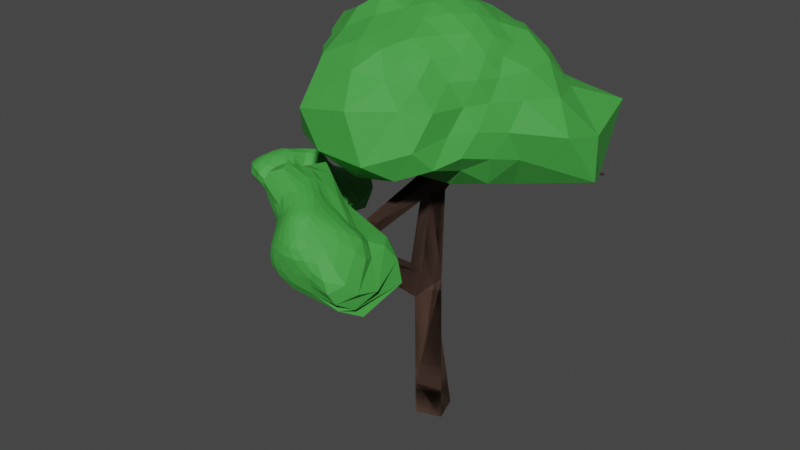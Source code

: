 # Source: tree_01.blend  (saved by Blender 2.80.75; exported with 4.5.12 LTS)
import bpy
from mathutils import Matrix  # noqa: F401  (used for matrix-valued properties, if any)

bpy.ops.wm.read_factory_settings(use_empty=True)
scene = bpy.context.scene
scene.name = 'Scene'

# ---- collections
col_collection = bpy.data.collections.new('Collection'); scene.collection.children.link(col_collection)

# ---- materials (node trees are filled in below, after node groups)
mat_leafs_material = bpy.data.materials.new('leafs_material')
mat_leafs_material.use_transparent_shadow = False
mat_leafs_material.diffuse_color = (0.05286, 0.3515, 0.05127, 1.0)
mat_leafs_material.roughness = 0.691
mat_wood_01_001 = bpy.data.materials.new('wood_01.001')
mat_wood_01_001.use_transparent_shadow = False
mat_wood_01_001.diffuse_color = (0.08228, 0.04519, 0.03071, 1.0)
mat_wood_01_001.roughness = 0.8677

# ---- material node trees
mat_leafs_material.use_nodes = True; mat_leafs_material.node_tree.nodes.clear()
_N = mat_leafs_material.node_tree.nodes; _L = mat_leafs_material.node_tree.links
n0 = _N.new('ShaderNodeOutputMaterial'); n0.name = 'Material Output'; n0.location = (300, 300)
n1 = _N.new('ShaderNodeBsdfPrincipled'); n1.name = 'Principled BSDF'; n1.location = (10, 300)
n1.distribution = 'GGX'
n1.subsurface_method = 'BURLEY'
n1.inputs[0].default_value = (0.05286, 0.3515, 0.05127, 1.0)
n1.inputs[2].default_value = 0.7083
n1.inputs[3].default_value = 1.45
n1.inputs[27].default_value = (0.0, 0.0, 0.0, 1.0)
n1.inputs[28].default_value = 1.0
_L.new(n1.outputs[0], n0.inputs[0])
n0.is_active_output = True
mat_wood_01_001.use_nodes = True; mat_wood_01_001.node_tree.nodes.clear()
_N = mat_wood_01_001.node_tree.nodes; _L = mat_wood_01_001.node_tree.links
n0 = _N.new('ShaderNodeOutputMaterial'); n0.name = 'Material Output'; n0.location = (300, 300)
n1 = _N.new('ShaderNodeBsdfPrincipled'); n1.name = 'Principled BSDF'; n1.location = (10, 300)
n1.distribution = 'GGX'
n1.subsurface_method = 'BURLEY'
n1.inputs[0].default_value = (0.08228, 0.04519, 0.03071, 1.0)
n1.inputs[2].default_value = 0.9434
n1.inputs[3].default_value = 1.45
n1.inputs[27].default_value = (0.0, 0.0, 0.0, 1.0)
n1.inputs[28].default_value = 1.0
_L.new(n1.outputs[0], n0.inputs[0])
n0.is_active_output = True

# ---- world
world_world = bpy.data.worlds.new('World'); scene.world = world_world
world_world.use_nodes = True; world_world.node_tree.nodes.clear()
_N = world_world.node_tree.nodes; _L = world_world.node_tree.links
n0 = _N.new('ShaderNodeOutputWorld'); n0.name = 'World Output'; n0.location = (300, 300)
n1 = _N.new('ShaderNodeBackground'); n1.name = 'Background'; n1.location = (10, 300)
n1.inputs[0].default_value = (0.05088, 0.05088, 0.05088, 1.0)
_L.new(n1.outputs[0], n0.inputs[0])
n0.is_active_output = True
world_world.color = (0.05088, 0.05088, 0.05088)
world_world.use_sun_shadow = False
world_world.sun_shadow_jitter_overblur = 0.0

# ---- meshes
me_icosphere_003 = bpy.data.meshes.new('Icosphere.003')
me_icosphere_003.from_pydata([(0.9447, -3.77, 4.404), (0.6496, -4.053, 5.162), (-0.08139, -4.152, 5.216), (-0.5431, -3.518, 5.207), (-0.8953, -2.254, 5.841), (0.9131, -3.001, 5.306), (0.1957, -3.943, 5.76), (-0.2307, -3.799, 5.773), (-0.9964, -3.163, 6.126), (0.007892, -3.049, 5.962), (0.4876, -3.572, 5.763), (0.04878, -3.578, 6.026), (-0.08152, -4.149, 5.053), (-0.01727, -4.109, 4.864), (0.1749, -4.016, 4.664), (0.5985, -3.971, 4.693), (0.591, -4.019, 4.869), (0.6395, -4.052, 5.02), (0.456, -4.113, 5.166), (0.2476, -4.164, 5.176), (0.05883, -4.175, 5.197), (1.101, -3.248, 5.182), (1.169, -3.828, 4.994), (0.9032, -4.038, 5.062), (1.167, -3.599, 4.439), (1.338, -3.233, 4.691), (1.029, -3.023, 5.109), (-0.4303, -3.563, 4.93), (0.8294, -2.283, 4.617), (1.134, -3.369, 4.184), (-0.2116, -4.103, 5.151), (-0.333, -3.996, 5.119), (-0.4574, -3.794, 5.123), (-0.1513, -2.343, 5.337), (0.8637, -2.305, 4.985), (1.232, -2.492, 4.481), (-0.5999, -3.329, 5.282), (-0.8351, -3.149, 5.423), (-0.9165, -2.677, 5.639), (-0.05797, -2.462, 5.578), (0.6959, -2.713, 5.321), (0.8225, -2.887, 5.297), (0.5753, -3.625, 5.67), (0.6983, -3.791, 5.482), (0.721, -3.974, 5.29), (0.897, -3.106, 5.426), (0.7705, -3.298, 5.564), (0.6249, -3.46, 5.679), (0.1643, -4.022, 5.663), (0.1154, -4.122, 5.511), (0.01204, -4.156, 5.359), (0.5352, -4.084, 5.32), (0.428, -4.092, 5.488), (0.2964, -4.014, 5.649), (-0.3331, -3.76, 5.702), (-0.4398, -3.699, 5.593), (-0.5134, -3.622, 5.426), (-0.1473, -4.101, 5.341), (-0.1905, -3.996, 5.511), (-0.2054, -3.881, 5.669), (-1.015, -3.052, 6.067), (-0.9633, -2.901, 5.979), (-0.9577, -2.586, 5.905), (-0.7663, -3.43, 5.581), (-1.08, -3.295, 5.86), (-1.048, -3.213, 6.018), (0.2078, -3.05, 5.809), (0.5589, -3.04, 5.587), (0.7806, -2.99, 5.436), (-0.6929, -2.233, 6.064), (-0.3594, -2.459, 6.029), (-0.1849, -2.83, 6.035), (0.421, -3.687, 5.786), (0.3538, -3.797, 5.794), (0.2758, -3.887, 5.783), (0.09328, -3.938, 5.786), (-0.02262, -3.915, 5.796), (-0.1299, -3.866, 5.786), (-0.3908, -3.672, 5.858), (-0.9093, -3.521, 6.087), (-0.996, -3.315, 6.125), (-0.9262, -3.044, 6.203), (-0.6683, -2.933, 6.237), (-0.2795, -2.917, 6.136), (0.2241, -3.207, 5.875), (0.4254, -3.344, 5.801), (0.4759, -3.467, 5.785), (0.106, -3.688, 5.977), (0.1442, -3.793, 5.924), (0.172, -3.879, 5.848), (0.3859, -3.592, 5.848), (0.2859, -3.597, 5.925), (0.1703, -3.592, 5.983), (-0.03307, -3.638, 6.011), (-0.1188, -3.705, 5.954), (-0.1879, -3.762, 5.867), (-0.1216, -3.474, 6.099), (-0.6656, -3.289, 6.313), (-0.9238, -3.213, 6.235), (0.04709, -3.46, 6.055), (0.03145, -3.305, 6.062), (0.01755, -3.157, 6.023), (0.2041, -3.479, 5.968), (0.3408, -3.486, 5.877), (0.2181, -3.345, 5.93), (-0.2029, -3.289, 6.158), (-0.2735, -3.082, 6.175), (-0.7628, -3.087, 6.329), (-0.2821, -3.522, 6.086), (-0.8784, -3.419, 6.229), (-0.4039, -3.594, 6.002), (0.02341, -3.763, 5.945), (-0.06242, -3.827, 5.875), (0.05988, -3.867, 5.874), (0.222, -3.7, 5.941), (0.2558, -3.804, 5.874), (0.331, -3.7, 5.874), (0.6057, -3.322, 5.69), (0.7213, -3.138, 5.562), (0.5179, -3.179, 5.702), (-0.5408, -2.754, 6.171), (-0.7767, -2.612, 6.104), (-0.8349, -2.89, 6.133), (-1.036, -3.403, 5.977), (-0.7925, -3.517, 5.745), (-0.6089, -3.598, 5.825), (-0.1014, -3.948, 5.685), (-0.05494, -4.065, 5.522), (0.02868, -3.991, 5.687), (0.3882, -3.932, 5.665), (0.5489, -3.98, 5.485), (0.4729, -3.788, 5.676), (0.1422, -2.817, 5.815), (0.605, -2.9, 5.457), (0.04473, -2.618, 5.747), (-1.087, -3.102, 5.923), (-1.059, -2.947, 5.781), (-1.053, -3.21, 5.7), (-0.3046, -3.883, 5.507), (-0.4082, -3.863, 5.296), (-0.2803, -4.023, 5.299), (0.2869, -4.143, 5.493), (0.1845, -4.188, 5.338), (0.3701, -4.161, 5.324), (0.7709, -3.52, 5.537), (0.9373, -3.834, 5.255), (0.9834, -3.372, 5.359), (0.9985, -2.657, 5.164), (1.135, -2.491, 4.889), (0.8437, -2.426, 5.186), (-0.1785, -2.547, 5.032), (0.9217, -2.299, 4.764), (-0.2267, -2.896, 4.842), (-0.3562, -3.904, 4.954), (-0.1228, -3.992, 4.761), (-0.2192, -4.078, 4.976), (1.292, -3.662, 4.792), (0.9827, -4.04, 4.852), (1.048, -3.933, 4.64), (0.1076, -4.154, 5.006), (0.2673, -4.082, 4.811), (0.3786, -4.104, 5.001), (0.9816, -2.826, 4.4), (0.5055, -3.681, 4.472), (0.2578, -3.104, 4.513), (0.1106, -2.915, 4.508), (0.1156, -3.069, 4.495), (-0.3933, -3.733, 4.942), (0.1153, -3.565, 4.725), (-0.2395, -3.948, 4.857), (0.5219, -2.674, 4.546), (0.1228, -3.309, 4.662), (-0.9059, -2.466, 5.74), (-0.5072, -2.393, 5.608), (0.3728, -2.419, 5.181), (-0.8758, -2.913, 5.531), (-0.6094, -2.464, 5.391), (-0.5467, -2.79, 5.185), (0.3468, -2.433, 5.013), (0.3475, -2.597, 4.803), (-0.1811, -2.44, 5.169), (-0.6369, -2.486, 5.228), (0.3758, -2.431, 4.902), (-0.199, -2.728, 4.941), (-2.917, -1.2, 4.333), (-3.082, -0.4754, 4.659), (-2.089, 0.4412, 4.259), (-1.935, -0.9428, 4.237), (-2.564, -1.902, 4.78), (-3.48, -1.355, 4.807), (-2.712, -0.4588, 5.098), (-2.204, -0.6857, 5.179), (-2.373, -1.362, 5.259), (-2.972, -1.602, 5.348), (-3.114, -0.8244, 5.056), (-2.63, -0.9747, 5.374), (-2.228, 0.3785, 3.99), (-2.414, -0.169, 3.791), (-2.73, -0.8585, 4.1), (-2.951, -0.9868, 4.362), (-3.018, -0.6397, 4.36), (-3.038, -0.4791, 4.5), (-2.986, -0.2707, 4.531), (-2.92, 0.1517, 4.338), (-2.437, 0.4684, 4.221), (-3.416, -1.067, 4.683), (-3.291, -0.7317, 4.644), (-3.178, -0.551, 4.644), (-3.105, -1.251, 4.411), (-3.223, -1.255, 4.533), (-3.354, -1.312, 4.687), (-2.15, -1.017, 4.183), (-2.437, -1.116, 4.165), (-2.759, -1.258, 4.24), (-1.919, 0.3193, 4.137), (-1.818, 0.02986, 3.972), (-1.966, -0.6186, 4.091), (-2.627, -1.753, 4.638), (-2.792, -1.613, 4.501), (-2.945, -1.472, 4.395), (-1.986, -1.272, 4.329), (-1.871, -1.559, 4.431), (-2.176, -1.823, 4.52), (-2.836, -1.818, 4.84), (-3.077, -1.694, 4.86), (-3.284, -1.536, 4.849), (-3.162, -0.7198, 4.974), (-3.188, -0.6036, 4.875), (-3.173, -0.506, 4.769), (-3.434, -1.174, 4.825), (-3.335, -0.9665, 4.89), (-3.256, -0.8358, 4.984), (-2.652, -0.3525, 5.003), (-2.514, -0.2252, 4.802), (-2.195, 0.4558, 4.476), (-3.012, -0.3839, 4.709), (-2.902, -0.3642, 4.815), (-2.794, -0.4076, 4.96), (-2.12, -0.7051, 5.047), (-1.754, -0.4798, 4.576), (-1.794, -0.6504, 4.171), (-1.957, 0.3741, 4.456), (-2.151, -0.3539, 4.823), (-2.19, -0.5764, 5.039), (-2.259, -1.604, 5.193), (-2.083, -1.692, 4.895), (-2.29, -1.929, 4.835), (-1.777, -1.169, 4.48), (-1.818, -1.339, 4.883), (-1.934, -1.28, 4.989), (-3.08, -1.663, 5.275), (-3.223, -1.665, 5.161), (-3.368, -1.506, 4.971), (-2.767, -1.953, 5.003), (-2.946, -1.896, 5.215), (-2.974, -1.764, 5.306), (-3.032, -0.7353, 5.071), (-2.931, -0.633, 5.082), (-2.822, -0.5325, 5.092), (-2.55, -0.4694, 5.19), (-2.39, -0.539, 5.203), (-2.279, -0.6071, 5.2), (-2.184, -0.8211, 5.229), (-2.238, -1.005, 5.183), (-2.333, -1.174, 5.122), (-2.496, -1.468, 5.373), (-2.673, -1.577, 5.399), (-2.853, -1.618, 5.391), (-3.004, -1.433, 5.297), (-3.055, -1.178, 5.159), (-3.109, -0.965, 5.096), (-2.635, -0.8396, 5.328), (-2.652, -0.6949, 5.267), (-2.678, -0.5638, 5.189), (-3.004, -0.8707, 5.151), (-2.875, -0.9141, 5.261), (-2.739, -0.9512, 5.337), (-2.513, -0.8946, 5.372), (-2.358, -0.7806, 5.366), (-2.258, -0.7123, 5.289), (-2.572, -1.094, 5.406), (-2.502, -1.216, 5.406), (-2.44, -1.295, 5.35), (-2.696, -1.111, 5.394), (-2.765, -1.277, 5.438), (-2.862, -1.427, 5.412), (-2.824, -1.093, 5.335), (-2.965, -1.043, 5.226), (-2.9, -1.257, 5.342), (-2.634, -1.264, 5.451), (-2.703, -1.407, 5.438), (-2.555, -1.363, 5.423), (-2.414, -0.9903, 5.349), (-2.35, -1.087, 5.258), (-2.265, -0.8849, 5.314), (-2.503, -0.7369, 5.323), (-2.356, -0.6328, 5.309), (-2.513, -0.593, 5.271), (-2.773, -0.7968, 5.27), (-2.803, -0.6546, 5.189), (-2.918, -0.7527, 5.187), (-3.243, -1.06, 5.004), (-3.397, -1.29, 4.991), (-3.17, -1.424, 5.166), (-2.848, -1.801, 5.323), (-2.738, -1.961, 5.167), (-2.658, -1.789, 5.301), (-1.932, -1.017, 4.935), (-1.632, -0.7187, 4.345), (-2.124, -0.9057, 5.046), (-2.304, -0.509, 5.045), (-2.3, -0.2834, 4.823), (-2.457, -0.4344, 5.035), (-2.926, -0.5114, 4.964), (-3.043, -0.5015, 4.852), (-3.049, -0.6184, 4.971), (-3.073, -1.816, 5.208), (-3.184, -1.72, 5.031), (-3.014, -1.895, 5.06), (-1.894, -1.555, 4.867), (-1.913, -1.655, 4.654), (-1.796, -1.503, 4.69), (-2.008, -0.4295, 4.778), (-1.731, -0.23, 4.228), (-1.764, 0.201, 4.376), (-2.749, -0.2252, 4.787), (-2.704, 0.2075, 4.483), (-2.88, -0.1527, 4.613), (-3.313, -0.7137, 4.881), (-3.279, -0.6199, 4.764), (-3.353, -0.8533, 4.77), (-3.178, -1.504, 4.693), (-3.095, -1.476, 4.526), (-2.939, -1.654, 4.684), (-2.448, -1.672, 4.446), (-2.672, -1.541, 4.279), (-2.376, -1.5, 4.233), (-2.199, -0.6537, 4.042), (-2.46, -0.723, 4.033), (-2.122, -0.001904, 3.785), (-3.306, -0.9921, 4.533), (-3.153, -0.6968, 4.47), (-3.144, -0.9782, 4.391), (-2.685, 0.3723, 3.981), (-2.912, -0.1808, 4.02), (-3.009, -0.003469, 4.243), (-0.0151, -0.01457, 5.481), (1.386, -1.12, 6.331), (-0.6794, -1.955, 6.034), (-2.242, -0.3217, 5.691), (-0.796, 1.794, 6.094), (2.226, 2.117, 5.08), (0.5662, -1.629, 8.001), (-1.438, -1.031, 8.058), (-1.675, 1.223, 8.218), (0.5368, 1.558, 7.956), (1.398, -0.0257, 7.852), (0.02748, -0.0257, 8.698), (-0.4551, -1.399, 5.86), (-0.3257, -0.9716, 5.552), (-0.1481, -0.4016, 5.535), (0.3541, -0.2849, 5.537), (0.8365, -0.6722, 5.537), (1.202, -0.8844, 5.973), (1.14, -1.565, 6.185), (0.6741, -2.033, 6.019), (-0.1129, -2.097, 5.886), (2.787, 0.9773, 5.559), (1.814, -0.007196, 6.052), (1.602, -0.5625, 6.192), (0.4469, 0.2978, 5.383), (1.012, 0.7534, 5.385), (1.791, 1.406, 5.098), (-1.847, -0.1516, 5.356), (-0.9359, 0.05259, 5.417), (-0.4326, -0.003856, 5.454), (-1.143, -1.492, 6.044), (-1.44, -1.131, 6.137), (-1.934, -0.7193, 5.868), (-0.6415, 1.451, 5.731), (-0.3509, 0.8885, 5.474), (-0.2182, 0.3875, 5.294), (-1.83, 0.5404, 5.713), (-1.315, 1.033, 5.947), (-1.071, 1.44, 6.004), (-0.198, 1.886, 6.107), (0.6876, 2.231, 5.779), (1.703, 2.299, 5.596), (1.493, -0.2518, 7.551), (1.487, -0.501, 7.166), (1.489, -0.8387, 6.736), (2.614, 1.277, 6.309), (2.132, 0.6869, 7.083), (1.754, 0.3019, 7.59), (0.3579, -1.891, 7.68), (0.1078, -2.613, 7.302), (-0.5002, -2.614, 6.452), (1.193, -1.246, 6.733), (1.134, -1.594, 7.214), (0.8744, -1.707, 7.654), (-1.678, -0.9689, 7.693), (-1.851, -0.7899, 7.182), (-2.37, -0.6604, 6.335), (-1.226, -2.246, 6.487), (-1.403, -1.751, 7.193), (-1.493, -1.381, 7.771), (-1.615, 1.58, 7.875), (-1.352, 1.793, 7.157), (-1.084, 1.846, 6.47), (-2.632, -0.1309, 6.279), (-2.685, 0.6376, 7.026), (-2.285, 0.9879, 7.802), (0.9076, 1.685, 7.639), (1.438, 1.884, 7.018), (2.34, 2.56, 6.572), (-0.4895, 2.083, 6.651), (-0.1283, 2.263, 7.193), (0.2871, 2.017, 7.736), (1.301, -0.3916, 7.936), (1.082, -0.7917, 7.972), (0.8286, -1.266, 8.008), (0.1089, -1.685, 8.12), (-0.4197, -1.591, 8.173), (-1.095, -1.249, 8.152), (-1.551, -0.6902, 8.16), (-1.635, -0.1519, 8.166), (-1.707, 0.6098, 8.179), (-1.261, 1.563, 8.305), (-0.6047, 1.6, 8.205), (0.008726, 1.576, 8.129), (0.9197, 1.294, 8.025), (1.279, 0.8938, 8.049), (1.353, 0.3669, 7.952), (0.1464, -0.3916, 8.649), (0.2764, -0.7917, 8.47), (0.4284, -1.298, 8.282), (1.182, -0.0257, 8.174), (0.8329, -0.0257, 8.47), (0.4122, -0.0257, 8.649), (-0.2838, -0.2518, 8.649), (-0.7732, -0.602, 8.685), (-1.14, -0.8506, 8.423), (-0.2838, 0.2004, 8.649), (-0.6826, 0.4917, 8.534), (-1.2, 0.8606, 8.414), (0.1464, 0.3402, 8.649), (0.2764, 0.7403, 8.47), (0.3865, 1.079, 8.177), (0.5817, 0.377, 8.537), (1.005, 0.377, 8.275), (0.7126, 0.7797, 8.275), (-0.1842, 0.6259, 8.537), (-0.06817, 1.062, 8.302), (-0.7019, 1.073, 8.483), (-0.6611, -0.0279, 8.542), (-1.11, 0.2928, 8.379), (-1.104, -0.3413, 8.418), (-0.1846, -0.6775, 8.537), (-0.6203, -0.9923, 8.401), (-0.04883, -1.181, 8.339), (0.5817, -0.4284, 8.537), (0.7126, -0.8311, 8.275), (1.005, -0.4284, 8.275), (1.751, 0.8675, 7.662), (1.918, 1.391, 7.052), (1.422, 1.361, 7.644), (-0.5037, 2.111, 7.804), (-0.8193, 2.122, 7.238), (-1.128, 1.941, 7.858), (-2.447, 0.207, 7.856), (-2.34, -0.2383, 7.037), (-1.963, -0.6547, 7.8), (-1.06, -1.831, 7.854), (-0.9118, -2.603, 7.117), (-0.1849, -2.102, 7.795), (1.075, -1.118, 7.602), (1.268, -0.927, 7.166), (1.348, -0.6773, 7.59), (0.656, 1.983, 7.137), (1.347, 2.883, 6.55), (0.1687, 2.427, 6.478), (-1.814, 1.311, 7.125), (-1.386, 1.431, 6.423), (-2.329, 1.163, 6.082), (-1.666, -1.175, 7.221), (-1.849, -1.122, 6.697), (-1.487, -1.402, 6.64), (0.6996, -1.963, 7.25), (0.4182, -2.569, 6.381), (0.987, -1.939, 6.574), (1.814, 0.03948, 7.132), (1.746, -0.2634, 6.624), (2.524, 0.4199, 6.509), (0.9436, 1.602, 5.425), (0.3383, 0.8609, 5.443), (0.05467, 1.468, 5.664), (-0.8588, 0.944, 5.656), (-0.6811, 0.4719, 5.357), (-1.191, 0.5917, 5.521), (-1.221, -0.53, 5.771), (-0.6336, -0.4518, 5.52), (-0.7909, -0.993, 5.839), (1.528, 0.3285, 5.392), (1.424, -0.3717, 5.61), (0.978, 0.01348, 5.377), (0.06243, -1.234, 5.877), (0.2145, -0.7993, 5.573), (0.6062, -0.9968, 5.979)], [], [(0, 15, 14), (1, 17, 23), (0, 14, 29), (0, 29, 35), (0, 35, 24), (1, 23, 44), (2, 20, 50), (3, 32, 56), (4, 172, 38, 62), (5, 41, 68), (1, 44, 51), (2, 50, 57), (3, 56, 63), (4, 62, 69), (5, 68, 45), (6, 74, 89), (7, 77, 95), (8, 80, 98), (9, 83, 101), (10, 86, 90), (92, 99, 11), (91, 102, 92), (90, 103, 91), (92, 102, 99), (102, 100, 99), (91, 103, 102), (103, 104, 102), (102, 104, 100), (104, 101, 100), (90, 86, 103), (86, 85, 103), (103, 85, 104), (85, 84, 104), (104, 84, 101), (84, 9, 101), (99, 96, 11), (100, 105, 99), (101, 106, 100), (99, 105, 96), (105, 97, 96), (100, 106, 105), (106, 107, 105), (105, 107, 97), (107, 98, 97), (101, 83, 106), (83, 82, 106), (106, 82, 107), (82, 81, 107), (107, 81, 98), (81, 8, 98), (96, 93, 11), (97, 108, 96), (98, 109, 97), (96, 108, 93), (108, 94, 93), (97, 109, 108), (109, 110, 108), (108, 110, 94), (110, 95, 94), (98, 80, 109), (80, 79, 109), (109, 79, 110), (79, 78, 110), (110, 78, 95), (78, 7, 95), (93, 87, 11), (94, 111, 93), (95, 112, 94), (93, 111, 87), (111, 88, 87), (94, 112, 111), (112, 113, 111), (111, 113, 88), (113, 89, 88), (95, 77, 112), (77, 76, 112), (112, 76, 113), (76, 75, 113), (113, 75, 89), (75, 6, 89), (87, 92, 11), (88, 114, 87), (89, 115, 88), (87, 114, 92), (114, 91, 92), (88, 115, 114), (115, 116, 114), (114, 116, 91), (116, 90, 91), (89, 74, 115), (74, 73, 115), (115, 73, 116), (73, 72, 116), (116, 72, 90), (72, 10, 90), (47, 86, 10), (46, 117, 47), (45, 118, 46), (47, 117, 86), (117, 85, 86), (46, 118, 117), (118, 119, 117), (117, 119, 85), (119, 84, 85), (45, 68, 118), (68, 67, 118), (118, 67, 119), (67, 66, 119), (119, 66, 84), (66, 9, 84), (71, 83, 9), (70, 120, 71), (69, 121, 70), (71, 120, 83), (120, 82, 83), (70, 121, 120), (121, 122, 120), (120, 122, 82), (122, 81, 82), (69, 62, 121), (62, 61, 121), (121, 61, 122), (61, 60, 122), (122, 60, 81), (60, 8, 81), (65, 80, 8), (64, 123, 65), (63, 124, 64), (65, 123, 80), (123, 79, 80), (64, 124, 123), (124, 125, 123), (123, 125, 79), (125, 78, 79), (63, 56, 124), (56, 55, 124), (124, 55, 125), (55, 54, 125), (125, 54, 78), (54, 7, 78), (59, 77, 7), (58, 126, 59), (57, 127, 58), (59, 126, 77), (126, 76, 77), (58, 127, 126), (127, 128, 126), (126, 128, 76), (128, 75, 76), (57, 50, 127), (50, 49, 127), (127, 49, 128), (49, 48, 128), (128, 48, 75), (48, 6, 75), (53, 74, 6), (52, 129, 53), (51, 130, 52), (53, 129, 74), (129, 73, 74), (52, 130, 129), (130, 131, 129), (129, 131, 73), (131, 72, 73), (51, 44, 130), (44, 43, 130), (130, 43, 131), (43, 42, 131), (131, 42, 72), (42, 10, 72), (66, 71, 9), (67, 132, 66), (68, 133, 67), (66, 132, 71), (132, 70, 71), (67, 133, 132), (133, 134, 132), (132, 134, 70), (134, 69, 70), (68, 41, 133), (41, 40, 133), (133, 40, 134), (40, 39, 134), (134, 39, 69), (39, 4, 69), (60, 65, 8), (61, 135, 60), (62, 136, 61), (60, 135, 65), (135, 64, 65), (61, 136, 135), (136, 137, 135), (135, 137, 64), (137, 63, 64), (62, 38, 136), (38, 175, 37, 136), (136, 37, 137), (37, 36, 137), (137, 36, 63), (36, 3, 63), (54, 59, 7), (55, 138, 54), (56, 139, 55), (54, 138, 59), (138, 58, 59), (55, 139, 138), (139, 140, 138), (138, 140, 58), (140, 57, 58), (56, 32, 139), (32, 31, 139), (139, 31, 140), (31, 30, 140), (140, 30, 57), (30, 2, 57), (48, 53, 6), (49, 141, 48), (50, 142, 49), (48, 141, 53), (141, 52, 53), (49, 142, 141), (142, 143, 141), (141, 143, 52), (143, 51, 52), (50, 20, 142), (20, 19, 142), (142, 19, 143), (19, 18, 143), (143, 18, 51), (18, 1, 51), (42, 47, 10), (43, 144, 42), (44, 145, 43), (42, 144, 47), (144, 46, 47), (43, 145, 144), (145, 146, 144), (144, 146, 46), (146, 45, 46), (44, 23, 145), (23, 22, 145), (145, 22, 146), (22, 21, 146), (146, 21, 45), (21, 5, 45), (26, 41, 5), (25, 147, 26), (24, 148, 25), (26, 147, 41), (147, 40, 41), (25, 148, 147), (148, 149, 147), (147, 149, 40), (149, 39, 40), (24, 35, 148), (35, 34, 148), (148, 34, 149), (34, 174, 33, 149), (149, 33, 39), (33, 173, 4, 39), (33, 176, 173), (34, 178, 174), (35, 151, 34), (33, 180, 176), (150, 177, 181), (178, 182, 150), (151, 179, 182), (183, 152, 37, 177), (152, 36, 37), (35, 29, 151), (29, 162, 28, 151), (151, 28, 152, 179), (28, 165, 27, 152), (152, 27, 36), (27, 3, 36), (27, 32, 3), (28, 166, 165), (29, 163, 162), (27, 167, 153, 32), (153, 31, 32), (171, 168, 154, 169), (154, 155, 153, 169), (153, 155, 31), (155, 30, 31), (29, 14, 154, 163), (14, 13, 154), (154, 13, 155), (13, 12, 155), (155, 12, 30), (12, 2, 30), (21, 26, 5), (22, 156, 21), (23, 157, 22), (21, 156, 26), (156, 25, 26), (22, 157, 156), (157, 158, 156), (156, 158, 25), (158, 24, 25), (23, 17, 157), (17, 16, 157), (157, 16, 158), (16, 15, 158), (158, 15, 24), (15, 0, 24), (12, 20, 2), (13, 159, 12), (14, 160, 13), (12, 159, 20), (159, 19, 20), (13, 160, 159), (160, 161, 159), (159, 161, 19), (161, 18, 19), (14, 15, 160), (15, 16, 160), (160, 16, 161), (16, 17, 161), (161, 17, 18), (17, 1, 18), (162, 164, 170, 28), (162, 163, 164), (163, 154, 168, 164), (166, 171, 169, 153), (28, 170, 171, 166), (170, 164, 168, 171), (165, 167, 27), (165, 166, 167), (166, 153, 167), (150, 183, 177), (182, 183, 150), (182, 179, 183), (179, 152, 183), (34, 151, 182, 178), (181, 175, 38), (181, 177, 175), (177, 37, 175), (176, 181, 38), (176, 180, 181), (180, 150, 181), (174, 180, 33), (174, 178, 180), (178, 150, 180), (173, 172, 4), (173, 176, 172), (176, 38, 172), (184, 199, 198), (185, 201, 207), (184, 198, 213), (184, 213, 219), (184, 219, 208), (185, 207, 228), (186, 204, 234), (187, 216, 240), (188, 222, 246), (189, 225, 252), (185, 228, 235), (186, 234, 241), (187, 240, 247), (188, 246, 253), (189, 252, 229), (190, 258, 273), (191, 261, 279), (192, 264, 282), (193, 267, 285), (194, 270, 274), (276, 283, 195), (275, 286, 276), (274, 287, 275), (276, 286, 283), (286, 284, 283), (275, 287, 286), (287, 288, 286), (286, 288, 284), (288, 285, 284), (274, 270, 287), (270, 269, 287), (287, 269, 288), (269, 268, 288), (288, 268, 285), (268, 193, 285), (283, 280, 195), (284, 289, 283), (285, 290, 284), (283, 289, 280), (289, 281, 280), (284, 290, 289), (290, 291, 289), (289, 291, 281), (291, 282, 281), (285, 267, 290), (267, 266, 290), (290, 266, 291), (266, 265, 291), (291, 265, 282), (265, 192, 282), (280, 277, 195), (281, 292, 280), (282, 293, 281), (280, 292, 277), (292, 278, 277), (281, 293, 292), (293, 294, 292), (292, 294, 278), (294, 279, 278), (282, 264, 293), (264, 263, 293), (293, 263, 294), (263, 262, 294), (294, 262, 279), (262, 191, 279), (277, 271, 195), (278, 295, 277), (279, 296, 278), (277, 295, 271), (295, 272, 271), (278, 296, 295), (296, 297, 295), (295, 297, 272), (297, 273, 272), (279, 261, 296), (261, 260, 296), (296, 260, 297), (260, 259, 297), (297, 259, 273), (259, 190, 273), (271, 276, 195), (272, 298, 271), (273, 299, 272), (271, 298, 276), (298, 275, 276), (272, 299, 298), (299, 300, 298), (298, 300, 275), (300, 274, 275), (273, 258, 299), (258, 257, 299), (299, 257, 300), (257, 256, 300), (300, 256, 274), (256, 194, 274), (231, 270, 194), (230, 301, 231), (229, 302, 230), (231, 301, 270), (301, 269, 270), (230, 302, 301), (302, 303, 301), (301, 303, 269), (303, 268, 269), (229, 252, 302), (252, 251, 302), (302, 251, 303), (251, 250, 303), (303, 250, 268), (250, 193, 268), (255, 267, 193), (254, 304, 255), (253, 305, 254), (255, 304, 267), (304, 266, 267), (254, 305, 304), (305, 306, 304), (304, 306, 266), (306, 265, 266), (253, 246, 305), (246, 245, 305), (305, 245, 306), (245, 244, 306), (306, 244, 265), (244, 192, 265), (249, 264, 192), (248, 307, 249), (247, 308, 248), (249, 307, 264), (307, 263, 264), (248, 308, 307), (308, 309, 307), (307, 309, 263), (309, 262, 263), (247, 240, 308), (240, 239, 308), (308, 239, 309), (239, 238, 309), (309, 238, 262), (238, 191, 262), (243, 261, 191), (242, 310, 243), (241, 311, 242), (243, 310, 261), (310, 260, 261), (242, 311, 310), (311, 312, 310), (310, 312, 260), (312, 259, 260), (241, 234, 311), (234, 233, 311), (311, 233, 312), (233, 232, 312), (312, 232, 259), (232, 190, 259), (237, 258, 190), (236, 313, 237), (235, 314, 236), (237, 313, 258), (313, 257, 258), (236, 314, 313), (314, 315, 313), (313, 315, 257), (315, 256, 257), (235, 228, 314), (228, 227, 314), (314, 227, 315), (227, 226, 315), (315, 226, 256), (226, 194, 256), (250, 255, 193), (251, 316, 250), (252, 317, 251), (250, 316, 255), (316, 254, 255), (251, 317, 316), (317, 318, 316), (316, 318, 254), (318, 253, 254), (252, 225, 317), (225, 224, 317), (317, 224, 318), (224, 223, 318), (318, 223, 253), (223, 188, 253), (244, 249, 192), (245, 319, 244), (246, 320, 245), (244, 319, 249), (319, 248, 249), (245, 320, 319), (320, 321, 319), (319, 321, 248), (321, 247, 248), (246, 222, 320), (222, 221, 320), (320, 221, 321), (221, 220, 321), (321, 220, 247), (220, 187, 247), (238, 243, 191), (239, 322, 238), (240, 323, 239), (238, 322, 243), (322, 242, 243), (239, 323, 322), (323, 324, 322), (322, 324, 242), (324, 241, 242), (240, 216, 323), (216, 215, 323), (323, 215, 324), (215, 214, 324), (324, 214, 241), (214, 186, 241), (232, 237, 190), (233, 325, 232), (234, 326, 233), (232, 325, 237), (325, 236, 237), (233, 326, 325), (326, 327, 325), (325, 327, 236), (327, 235, 236), (234, 204, 326), (204, 203, 326), (326, 203, 327), (203, 202, 327), (327, 202, 235), (202, 185, 235), (226, 231, 194), (227, 328, 226), (228, 329, 227), (226, 328, 231), (328, 230, 231), (227, 329, 328), (329, 330, 328), (328, 330, 230), (330, 229, 230), (228, 207, 329), (207, 206, 329), (329, 206, 330), (206, 205, 330), (330, 205, 229), (205, 189, 229), (210, 225, 189), (209, 331, 210), (208, 332, 209), (210, 331, 225), (331, 224, 225), (209, 332, 331), (332, 333, 331), (331, 333, 224), (333, 223, 224), (208, 219, 332), (219, 218, 332), (332, 218, 333), (218, 217, 333), (333, 217, 223), (217, 188, 223), (217, 222, 188), (218, 334, 217), (219, 335, 218), (217, 334, 222), (334, 221, 222), (218, 335, 334), (335, 336, 334), (334, 336, 221), (336, 220, 221), (219, 213, 335), (213, 212, 335), (335, 212, 336), (212, 211, 336), (336, 211, 220), (211, 187, 220), (211, 216, 187), (212, 337, 211), (213, 338, 212), (211, 337, 216), (337, 215, 216), (212, 338, 337), (338, 339, 337), (337, 339, 215), (339, 214, 215), (213, 198, 338), (198, 197, 338), (338, 197, 339), (197, 196, 339), (339, 196, 214), (196, 186, 214), (205, 210, 189), (206, 340, 205), (207, 341, 206), (205, 340, 210), (340, 209, 210), (206, 341, 340), (341, 342, 340), (340, 342, 209), (342, 208, 209), (207, 201, 341), (201, 200, 341), (341, 200, 342), (200, 199, 342), (342, 199, 208), (199, 184, 208), (196, 204, 186), (197, 343, 196), (198, 344, 197), (196, 343, 204), (343, 203, 204), (197, 344, 343), (344, 345, 343), (343, 345, 203), (345, 202, 203), (198, 199, 344), (199, 200, 344), (344, 200, 345), (200, 201, 345), (345, 201, 202), (201, 185, 202), (346, 361, 360), (347, 363, 369), (346, 360, 375), (346, 375, 381), (346, 381, 370), (347, 369, 390), (348, 366, 396), (349, 378, 402), (350, 384, 408), (351, 387, 414), (347, 390, 397), (348, 396, 403), (349, 402, 409), (350, 408, 415), (351, 414, 391), (352, 420, 435), (353, 423, 441), (354, 426, 444), (355, 429, 447), (356, 432, 436), (438, 445, 357), (437, 448, 438), (436, 449, 437), (438, 448, 445), (448, 446, 445), (437, 449, 448), (449, 450, 448), (448, 450, 446), (450, 447, 446), (436, 432, 449), (432, 431, 449), (449, 431, 450), (431, 430, 450), (450, 430, 447), (430, 355, 447), (445, 442, 357), (446, 451, 445), (447, 452, 446), (445, 451, 442), (451, 443, 442), (446, 452, 451), (452, 453, 451), (451, 453, 443), (453, 444, 443), (447, 429, 452), (429, 428, 452), (452, 428, 453), (428, 427, 453), (453, 427, 444), (427, 354, 444), (442, 439, 357), (443, 454, 442), (444, 455, 443), (442, 454, 439), (454, 440, 439), (443, 455, 454), (455, 456, 454), (454, 456, 440), (456, 441, 440), (444, 426, 455), (426, 425, 455), (455, 425, 456), (425, 424, 456), (456, 424, 441), (424, 353, 441), (439, 433, 357), (440, 457, 439), (441, 458, 440), (439, 457, 433), (457, 434, 433), (440, 458, 457), (458, 459, 457), (457, 459, 434), (459, 435, 434), (441, 423, 458), (423, 422, 458), (458, 422, 459), (422, 421, 459), (459, 421, 435), (421, 352, 435), (433, 438, 357), (434, 460, 433), (435, 461, 434), (433, 460, 438), (460, 437, 438), (434, 461, 460), (461, 462, 460), (460, 462, 437), (462, 436, 437), (435, 420, 461), (420, 419, 461), (461, 419, 462), (419, 418, 462), (462, 418, 436), (418, 356, 436), (393, 432, 356), (392, 463, 393), (391, 464, 392), (393, 463, 432), (463, 431, 432), (392, 464, 463), (464, 465, 463), (463, 465, 431), (465, 430, 431), (391, 414, 464), (414, 413, 464), (464, 413, 465), (413, 412, 465), (465, 412, 430), (412, 355, 430), (417, 429, 355), (416, 466, 417), (415, 467, 416), (417, 466, 429), (466, 428, 429), (416, 467, 466), (467, 468, 466), (466, 468, 428), (468, 427, 428), (415, 408, 467), (408, 407, 467), (467, 407, 468), (407, 406, 468), (468, 406, 427), (406, 354, 427), (411, 426, 354), (410, 469, 411), (409, 470, 410), (411, 469, 426), (469, 425, 426), (410, 470, 469), (470, 471, 469), (469, 471, 425), (471, 424, 425), (409, 402, 470), (402, 401, 470), (470, 401, 471), (401, 400, 471), (471, 400, 424), (400, 353, 424), (405, 423, 353), (404, 472, 405), (403, 473, 404), (405, 472, 423), (472, 422, 423), (404, 473, 472), (473, 474, 472), (472, 474, 422), (474, 421, 422), (403, 396, 473), (396, 395, 473), (473, 395, 474), (395, 394, 474), (474, 394, 421), (394, 352, 421), (399, 420, 352), (398, 475, 399), (397, 476, 398), (399, 475, 420), (475, 419, 420), (398, 476, 475), (476, 477, 475), (475, 477, 419), (477, 418, 419), (397, 390, 476), (390, 389, 476), (476, 389, 477), (389, 388, 477), (477, 388, 418), (388, 356, 418), (412, 417, 355), (413, 478, 412), (414, 479, 413), (412, 478, 417), (478, 416, 417), (413, 479, 478), (479, 480, 478), (478, 480, 416), (480, 415, 416), (414, 387, 479), (387, 386, 479), (479, 386, 480), (386, 385, 480), (480, 385, 415), (385, 350, 415), (406, 411, 354), (407, 481, 406), (408, 482, 407), (406, 481, 411), (481, 410, 411), (407, 482, 481), (482, 483, 481), (481, 483, 410), (483, 409, 410), (408, 384, 482), (384, 383, 482), (482, 383, 483), (383, 382, 483), (483, 382, 409), (382, 349, 409), (400, 405, 353), (401, 484, 400), (402, 485, 401), (400, 484, 405), (484, 404, 405), (401, 485, 484), (485, 486, 484), (484, 486, 404), (486, 403, 404), (402, 378, 485), (378, 377, 485), (485, 377, 486), (377, 376, 486), (486, 376, 403), (376, 348, 403), (394, 399, 352), (395, 487, 394), (396, 488, 395), (394, 487, 399), (487, 398, 399), (395, 488, 487), (488, 489, 487), (487, 489, 398), (489, 397, 398), (396, 366, 488), (366, 365, 488), (488, 365, 489), (365, 364, 489), (489, 364, 397), (364, 347, 397), (388, 393, 356), (389, 490, 388), (390, 491, 389), (388, 490, 393), (490, 392, 393), (389, 491, 490), (491, 492, 490), (490, 492, 392), (492, 391, 392), (390, 369, 491), (369, 368, 491), (491, 368, 492), (368, 367, 492), (492, 367, 391), (367, 351, 391), (372, 387, 351), (371, 493, 372), (370, 494, 371), (372, 493, 387), (493, 386, 387), (371, 494, 493), (494, 495, 493), (493, 495, 386), (495, 385, 386), (370, 381, 494), (381, 380, 494), (494, 380, 495), (380, 379, 495), (495, 379, 385), (379, 350, 385), (379, 384, 350), (380, 496, 379), (381, 497, 380), (379, 496, 384), (496, 383, 384), (380, 497, 496), (497, 498, 496), (496, 498, 383), (498, 382, 383), (381, 375, 497), (375, 374, 497), (497, 374, 498), (374, 373, 498), (498, 373, 382), (373, 349, 382), (373, 378, 349), (374, 499, 373), (375, 500, 374), (373, 499, 378), (499, 377, 378), (374, 500, 499), (500, 501, 499), (499, 501, 377), (501, 376, 377), (375, 360, 500), (360, 359, 500), (500, 359, 501), (359, 358, 501), (501, 358, 376), (358, 348, 376), (367, 372, 351), (368, 502, 367), (369, 503, 368), (367, 502, 372), (502, 371, 372), (368, 503, 502), (503, 504, 502), (502, 504, 371), (504, 370, 371), (369, 363, 503), (363, 362, 503), (503, 362, 504), (362, 361, 504), (504, 361, 370), (361, 346, 370), (358, 366, 348), (359, 505, 358), (360, 506, 359), (358, 505, 366), (505, 365, 366), (359, 506, 505), (506, 507, 505), (505, 507, 365), (507, 364, 365), (360, 361, 506), (361, 362, 506), (506, 362, 507), (362, 363, 507), (507, 363, 364), (363, 347, 364)])
_uv = me_icosphere_003.uv_layers.new(name='UVMap')
_uv.uv.foreach_set('vector', [0.8182, 0.0, 0.7955, 0.03937, 0.8409, 0.03937, 0.7273, 0.1575, 0.7045, 0.1181, 0.6818, 0.1575, 0.09091, 0.0, 0.06818, 0.03937, 0.1136, 0.03937, 0.2727, 0.0, 0.25, 0.03937, 0.2955, 0.03937, 0.4545, 0.0, 0.4318, 0.03937, 0.4773, 0.03937, 0.7273, 0.1575, 0.6818, 0.1575, 0.7045, 0.1968, 0.9091, 0.1575, 0.8636, 0.1575, 0.8864, 0.1968, 0.1818, 0.1575, 0.1364, 0.1575, 0.1591, 0.1968, 0.3636, 0.1575, 0.3409, 0.1575, 0.3182, 0.1575, 0.3409, 0.1968, 0.5455, 0.1575, 0.5, 0.1575, 0.5227, 0.1968, 0.7273, 0.1575, 0.7045, 0.1968, 0.75, 0.1968, 0.9091, 0.1575, 0.8864, 0.1968, 0.9318, 0.1968, 0.1818, 0.1575, 0.1591, 0.1968, 0.2045, 0.1968, 0.3636, 0.1575, 0.3409, 0.1968, 0.3864, 0.1968, 0.5455, 0.1575, 0.5227, 0.1968, 0.5682, 0.1968, 0.8182, 0.3149, 0.7727, 0.3149, 0.7955, 0.3543, 1.0, 0.3149, 0.9545, 0.3149, 0.9773, 0.3543, 0.2727, 0.3149, 0.2273, 0.3149, 0.25, 0.3543, 0.4545, 0.3149, 0.4091, 0.3149, 0.4318, 0.3543, 0.6364, 0.3149, 0.5909, 0.3149, 0.6136, 0.3543, 0.5682, 0.433, 0.5227, 0.433, 0.5455, 0.4724, 0.5909, 0.3937, 0.5455, 0.3937, 0.5682, 0.433, 0.6136, 0.3543, 0.5682, 0.3543, 0.5909, 0.3937, 0.5682, 0.433, 0.5455, 0.3937, 0.5227, 0.433, 0.5455, 0.3937, 0.5, 0.3937, 0.5227, 0.433, 0.5909, 0.3937, 0.5682, 0.3543, 0.5455, 0.3937, 0.5682, 0.3543, 0.5227, 0.3543, 0.5455, 0.3937, 0.5455, 0.3937, 0.5227, 0.3543, 0.5, 0.3937, 0.5227, 0.3543, 0.4773, 0.3543, 0.5, 0.3937, 0.6136, 0.3543, 0.5909, 0.3149, 0.5682, 0.3543, 0.5909, 0.3149, 0.5455, 0.3149, 0.5682, 0.3543, 0.5682, 0.3543, 0.5455, 0.3149, 0.5227, 0.3543, 0.5455, 0.3149, 0.5, 0.3149, 0.5227, 0.3543, 0.5227, 0.3543, 0.5, 0.3149, 0.4773, 0.3543, 0.5, 0.3149, 0.4545, 0.3149, 0.4773, 0.3543, 0.3864, 0.433, 0.3409, 0.433, 0.3636, 0.4724, 0.4091, 0.3937, 0.3636, 0.3937, 0.3864, 0.433, 0.4318, 0.3543, 0.3864, 0.3543, 0.4091, 0.3937, 0.3864, 0.433, 0.3636, 0.3937, 0.3409, 0.433, 0.3636, 0.3937, 0.3182, 0.3937, 0.3409, 0.433, 0.4091, 0.3937, 0.3864, 0.3543, 0.3636, 0.3937, 0.3864, 0.3543, 0.3409, 0.3543, 0.3636, 0.3937, 0.3636, 0.3937, 0.3409, 0.3543, 0.3182, 0.3937, 0.3409, 0.3543, 0.2955, 0.3543, 0.3182, 0.3937, 0.4318, 0.3543, 0.4091, 0.3149, 0.3864, 0.3543, 0.4091, 0.3149, 0.3636, 0.3149, 0.3864, 0.3543, 0.3864, 0.3543, 0.3636, 0.3149, 0.3409, 0.3543, 0.3636, 0.3149, 0.3182, 0.3149, 0.3409, 0.3543, 0.3409, 0.3543, 0.3182, 0.3149, 0.2955, 0.3543, 0.3182, 0.3149, 0.2727, 0.3149, 0.2955, 0.3543, 0.2045, 0.433, 0.1591, 0.433, 0.1818, 0.4724, 0.2273, 0.3937, 0.1818, 0.3937, 0.2045, 0.433, 0.25, 0.3543, 0.2045, 0.3543, 0.2273, 0.3937, 0.2045, 0.433, 0.1818, 0.3937, 0.1591, 0.433, 0.1818, 0.3937, 0.1364, 0.3937, 0.1591, 0.433, 0.2273, 0.3937, 0.2045, 0.3543, 0.1818, 0.3937, 0.2045, 0.3543, 0.1591, 0.3543, 0.1818, 0.3937, 0.1818, 0.3937, 0.1591, 0.3543, 0.1364, 0.3937, 0.1591, 0.3543, 0.1136, 0.3543, 0.1364, 0.3937, 0.25, 0.3543, 0.2273, 0.3149, 0.2045, 0.3543, 0.2273, 0.3149, 0.1818, 0.3149, 0.2045, 0.3543, 0.2045, 0.3543, 0.1818, 0.3149, 0.1591, 0.3543, 0.1818, 0.3149, 0.1364, 0.3149, 0.1591, 0.3543, 0.1591, 0.3543, 0.1364, 0.3149, 0.1136, 0.3543, 0.1364, 0.3149, 0.09091, 0.3149, 0.1136, 0.3543, 0.9318, 0.433, 0.8864, 0.433, 0.9091, 0.4724, 0.9545, 0.3937, 0.9091, 0.3937, 0.9318, 0.433, 0.9773, 0.3543, 0.9318, 0.3543, 0.9545, 0.3937, 0.9318, 0.433, 0.9091, 0.3937, 0.8864, 0.433, 0.9091, 0.3937, 0.8636, 0.3937, 0.8864, 0.433, 0.9545, 0.3937, 0.9318, 0.3543, 0.9091, 0.3937, 0.9318, 0.3543, 0.8864, 0.3543, 0.9091, 0.3937, 0.9091, 0.3937, 0.8864, 0.3543, 0.8636, 0.3937, 0.8864, 0.3543, 0.8409, 0.3543, 0.8636, 0.3937, 0.9773, 0.3543, 0.9545, 0.3149, 0.9318, 0.3543, 0.9545, 0.3149, 0.9091, 0.3149, 0.9318, 0.3543, 0.9318, 0.3543, 0.9091, 0.3149, 0.8864, 0.3543, 0.9091, 0.3149, 0.8636, 0.3149, 0.8864, 0.3543, 0.8864, 0.3543, 0.8636, 0.3149, 0.8409, 0.3543, 0.8636, 0.3149, 0.8182, 0.3149, 0.8409, 0.3543, 0.75, 0.433, 0.7045, 0.433, 0.7273, 0.4724, 0.7727, 0.3937, 0.7273, 0.3937, 0.75, 0.433, 0.7955, 0.3543, 0.75, 0.3543, 0.7727, 0.3937, 0.75, 0.433, 0.7273, 0.3937, 0.7045, 0.433, 0.7273, 0.3937, 0.6818, 0.3937, 0.7045, 0.433, 0.7727, 0.3937, 0.75, 0.3543, 0.7273, 0.3937, 0.75, 0.3543, 0.7045, 0.3543, 0.7273, 0.3937, 0.7273, 0.3937, 0.7045, 0.3543, 0.6818, 0.3937, 0.7045, 0.3543, 0.6591, 0.3543, 0.6818, 0.3937, 0.7955, 0.3543, 0.7727, 0.3149, 0.75, 0.3543, 0.7727, 0.3149, 0.7273, 0.3149, 0.75, 0.3543, 0.75, 0.3543, 0.7273, 0.3149, 0.7045, 0.3543, 0.7273, 0.3149, 0.6818, 0.3149, 0.7045, 0.3543, 0.7045, 0.3543, 0.6818, 0.3149, 0.6591, 0.3543, 0.6818, 0.3149, 0.6364, 0.3149, 0.6591, 0.3543, 0.6136, 0.2756, 0.5909, 0.3149, 0.6364, 0.3149, 0.5909, 0.2362, 0.5682, 0.2756, 0.6136, 0.2756, 0.5682, 0.1968, 0.5455, 0.2362, 0.5909, 0.2362, 0.6136, 0.2756, 0.5682, 0.2756, 0.5909, 0.3149, 0.5682, 0.2756, 0.5455, 0.3149, 0.5909, 0.3149, 0.5909, 0.2362, 0.5455, 0.2362, 0.5682, 0.2756, 0.5455, 0.2362, 0.5227, 0.2756, 0.5682, 0.2756, 0.5682, 0.2756, 0.5227, 0.2756, 0.5455, 0.3149, 0.5227, 0.2756, 0.5, 0.3149, 0.5455, 0.3149, 0.5682, 0.1968, 0.5227, 0.1968, 0.5455, 0.2362, 0.5227, 0.1968, 0.5, 0.2362, 0.5455, 0.2362, 0.5455, 0.2362, 0.5, 0.2362, 0.5227, 0.2756, 0.5, 0.2362, 0.4773, 0.2756, 0.5227, 0.2756, 0.5227, 0.2756, 0.4773, 0.2756, 0.5, 0.3149, 0.4773, 0.2756, 0.4545, 0.3149, 0.5, 0.3149, 0.4318, 0.2756, 0.4091, 0.3149, 0.4545, 0.3149, 0.4091, 0.2362, 0.3864, 0.2756, 0.4318, 0.2756, 0.3864, 0.1968, 0.3636, 0.2362, 0.4091, 0.2362, 0.4318, 0.2756, 0.3864, 0.2756, 0.4091, 0.3149, 0.3864, 0.2756, 0.3636, 0.3149, 0.4091, 0.3149, 0.4091, 0.2362, 0.3636, 0.2362, 0.3864, 0.2756, 0.3636, 0.2362, 0.3409, 0.2756, 0.3864, 0.2756, 0.3864, 0.2756, 0.3409, 0.2756, 0.3636, 0.3149, 0.3409, 0.2756, 0.3182, 0.3149, 0.3636, 0.3149, 0.3864, 0.1968, 0.3409, 0.1968, 0.3636, 0.2362, 0.3409, 0.1968, 0.3182, 0.2362, 0.3636, 0.2362, 0.3636, 0.2362, 0.3182, 0.2362, 0.3409, 0.2756, 0.3182, 0.2362, 0.2955, 0.2756, 0.3409, 0.2756, 0.3409, 0.2756, 0.2955, 0.2756, 0.3182, 0.3149, 0.2955, 0.2756, 0.2727, 0.3149, 0.3182, 0.3149, 0.25, 0.2756, 0.2273, 0.3149, 0.2727, 0.3149, 0.2273, 0.2362, 0.2045, 0.2756, 0.25, 0.2756, 0.2045, 0.1968, 0.1818, 0.2362, 0.2273, 0.2362, 0.25, 0.2756, 0.2045, 0.2756, 0.2273, 0.3149, 0.2045, 0.2756, 0.1818, 0.3149, 0.2273, 0.3149, 0.2273, 0.2362, 0.1818, 0.2362, 0.2045, 0.2756, 0.1818, 0.2362, 0.1591, 0.2756, 0.2045, 0.2756, 0.2045, 0.2756, 0.1591, 0.2756, 0.1818, 0.3149, 0.1591, 0.2756, 0.1364, 0.3149, 0.1818, 0.3149, 0.2045, 0.1968, 0.1591, 0.1968, 0.1818, 0.2362, 0.1591, 0.1968, 0.1364, 0.2362, 0.1818, 0.2362, 0.1818, 0.2362, 0.1364, 0.2362, 0.1591, 0.2756, 0.1364, 0.2362, 0.1136, 0.2756, 0.1591, 0.2756, 0.1591, 0.2756, 0.1136, 0.2756, 0.1364, 0.3149, 0.1136, 0.2756, 0.09091, 0.3149, 0.1364, 0.3149, 0.9773, 0.2756, 0.9545, 0.3149, 1.0, 0.3149, 0.9545, 0.2362, 0.9318, 0.2756, 0.9773, 0.2756, 0.9318, 0.1968, 0.9091, 0.2362, 0.9545, 0.2362, 0.9773, 0.2756, 0.9318, 0.2756, 0.9545, 0.3149, 0.9318, 0.2756, 0.9091, 0.3149, 0.9545, 0.3149, 0.9545, 0.2362, 0.9091, 0.2362, 0.9318, 0.2756, 0.9091, 0.2362, 0.8864, 0.2756, 0.9318, 0.2756, 0.9318, 0.2756, 0.8864, 0.2756, 0.9091, 0.3149, 0.8864, 0.2756, 0.8636, 0.3149, 0.9091, 0.3149, 0.9318, 0.1968, 0.8864, 0.1968, 0.9091, 0.2362, 0.8864, 0.1968, 0.8636, 0.2362, 0.9091, 0.2362, 0.9091, 0.2362, 0.8636, 0.2362, 0.8864, 0.2756, 0.8636, 0.2362, 0.8409, 0.2756, 0.8864, 0.2756, 0.8864, 0.2756, 0.8409, 0.2756, 0.8636, 0.3149, 0.8409, 0.2756, 0.8182, 0.3149, 0.8636, 0.3149, 0.7955, 0.2756, 0.7727, 0.3149, 0.8182, 0.3149, 0.7727, 0.2362, 0.75, 0.2756, 0.7955, 0.2756, 0.75, 0.1968, 0.7273, 0.2362, 0.7727, 0.2362, 0.7955, 0.2756, 0.75, 0.2756, 0.7727, 0.3149, 0.75, 0.2756, 0.7273, 0.3149, 0.7727, 0.3149, 0.7727, 0.2362, 0.7273, 0.2362, 0.75, 0.2756, 0.7273, 0.2362, 0.7045, 0.2756, 0.75, 0.2756, 0.75, 0.2756, 0.7045, 0.2756, 0.7273, 0.3149, 0.7045, 0.2756, 0.6818, 0.3149, 0.7273, 0.3149, 0.75, 0.1968, 0.7045, 0.1968, 0.7273, 0.2362, 0.7045, 0.1968, 0.6818, 0.2362, 0.7273, 0.2362, 0.7273, 0.2362, 0.6818, 0.2362, 0.7045, 0.2756, 0.6818, 0.2362, 0.6591, 0.2756, 0.7045, 0.2756, 0.7045, 0.2756, 0.6591, 0.2756, 0.6818, 0.3149, 0.6591, 0.2756, 0.6364, 0.3149, 0.6818, 0.3149, 0.4773, 0.2756, 0.4318, 0.2756, 0.4545, 0.3149, 0.5, 0.2362, 0.4545, 0.2362, 0.4773, 0.2756, 0.5227, 0.1968, 0.4773, 0.1968, 0.5, 0.2362, 0.4773, 0.2756, 0.4545, 0.2362, 0.4318, 0.2756, 0.4545, 0.2362, 0.4091, 0.2362, 0.4318, 0.2756, 0.5, 0.2362, 0.4773, 0.1968, 0.4545, 0.2362, 0.4773, 0.1968, 0.4318, 0.1968, 0.4545, 0.2362, 0.4545, 0.2362, 0.4318, 0.1968, 0.4091, 0.2362, 0.4318, 0.1968, 0.3864, 0.1968, 0.4091, 0.2362, 0.5227, 0.1968, 0.5, 0.1575, 0.4773, 0.1968, 0.5, 0.1575, 0.4545, 0.1575, 0.4773, 0.1968, 0.4773, 0.1968, 0.4545, 0.1575, 0.4318, 0.1968, 0.4545, 0.1575, 0.4091, 0.1575, 0.4318, 0.1968, 0.4318, 0.1968, 0.4091, 0.1575, 0.3864, 0.1968, 0.4091, 0.1575, 0.3636, 0.1575, 0.3864, 0.1968, 0.2955, 0.2756, 0.25, 0.2756, 0.2727, 0.3149, 0.3182, 0.2362, 0.2727, 0.2362, 0.2955, 0.2756, 0.3409, 0.1968, 0.2955, 0.1968, 0.3182, 0.2362, 0.2955, 0.2756, 0.2727, 0.2362, 0.25, 0.2756, 0.2727, 0.2362, 0.2273, 0.2362, 0.25, 0.2756, 0.3182, 0.2362, 0.2955, 0.1968, 0.2727, 0.2362, 0.2955, 0.1968, 0.25, 0.1968, 0.2727, 0.2362, 0.2727, 0.2362, 0.25, 0.1968, 0.2273, 0.2362, 0.25, 0.1968, 0.2045, 0.1968, 0.2273, 0.2362, 0.3409, 0.1968, 0.3182, 0.1575, 0.2955, 0.1968, 0.3182, 0.1575, 0.2955, 0.1575, 0.2727, 0.1575, 0.2955, 0.1968, 0.2955, 0.1968, 0.2727, 0.1575, 0.25, 0.1968, 0.2727, 0.1575, 0.2273, 0.1575, 0.25, 0.1968, 0.25, 0.1968, 0.2273, 0.1575, 0.2045, 0.1968, 0.2273, 0.1575, 0.1818, 0.1575, 0.2045, 0.1968, 0.1136, 0.2756, 0.06818, 0.2756, 0.09091, 0.3149, 0.1364, 0.2362, 0.09091, 0.2362, 0.1136, 0.2756, 0.1591, 0.1968, 0.1136, 0.1968, 0.1364, 0.2362, 0.1136, 0.2756, 0.09091, 0.2362, 0.06818, 0.2756, 0.09091, 0.2362, 0.04545, 0.2362, 0.06818, 0.2756, 0.1364, 0.2362, 0.1136, 0.1968, 0.09091, 0.2362, 0.1136, 0.1968, 0.06818, 0.1968, 0.09091, 0.2362, 0.09091, 0.2362, 0.06818, 0.1968, 0.04545, 0.2362, 0.06818, 0.1968, 0.02273, 0.1968, 0.04545, 0.2362, 0.1591, 0.1968, 0.1364, 0.1575, 0.1136, 0.1968, 0.1364, 0.1575, 0.09091, 0.1575, 0.1136, 0.1968, 0.1136, 0.1968, 0.09091, 0.1575, 0.06818, 0.1968, 0.09091, 0.1575, 0.04545, 0.1575, 0.06818, 0.1968, 0.06818, 0.1968, 0.04545, 0.1575, 0.02273, 0.1968, 0.04545, 0.1575, 0.0, 0.1575, 0.02273, 0.1968, 0.8409, 0.2756, 0.7955, 0.2756, 0.8182, 0.3149, 0.8636, 0.2362, 0.8182, 0.2362, 0.8409, 0.2756, 0.8864, 0.1968, 0.8409, 0.1968, 0.8636, 0.2362, 0.8409, 0.2756, 0.8182, 0.2362, 0.7955, 0.2756, 0.8182, 0.2362, 0.7727, 0.2362, 0.7955, 0.2756, 0.8636, 0.2362, 0.8409, 0.1968, 0.8182, 0.2362, 0.8409, 0.1968, 0.7955, 0.1968, 0.8182, 0.2362, 0.8182, 0.2362, 0.7955, 0.1968, 0.7727, 0.2362, 0.7955, 0.1968, 0.75, 0.1968, 0.7727, 0.2362, 0.8864, 0.1968, 0.8636, 0.1575, 0.8409, 0.1968, 0.8636, 0.1575, 0.8182, 0.1575, 0.8409, 0.1968, 0.8409, 0.1968, 0.8182, 0.1575, 0.7955, 0.1968, 0.8182, 0.1575, 0.7727, 0.1575, 0.7955, 0.1968, 0.7955, 0.1968, 0.7727, 0.1575, 0.75, 0.1968, 0.7727, 0.1575, 0.7273, 0.1575, 0.75, 0.1968, 0.6591, 0.2756, 0.6136, 0.2756, 0.6364, 0.3149, 0.6818, 0.2362, 0.6364, 0.2362, 0.6591, 0.2756, 0.7045, 0.1968, 0.6591, 0.1968, 0.6818, 0.2362, 0.6591, 0.2756, 0.6364, 0.2362, 0.6136, 0.2756, 0.6364, 0.2362, 0.5909, 0.2362, 0.6136, 0.2756, 0.6818, 0.2362, 0.6591, 0.1968, 0.6364, 0.2362, 0.6591, 0.1968, 0.6136, 0.1968, 0.6364, 0.2362, 0.6364, 0.2362, 0.6136, 0.1968, 0.5909, 0.2362, 0.6136, 0.1968, 0.5682, 0.1968, 0.5909, 0.2362, 0.7045, 0.1968, 0.6818, 0.1575, 0.6591, 0.1968, 0.6818, 0.1575, 0.6364, 0.1575, 0.6591, 0.1968, 0.6591, 0.1968, 0.6364, 0.1575, 0.6136, 0.1968, 0.6364, 0.1575, 0.5909, 0.1575, 0.6136, 0.1968, 0.6136, 0.1968, 0.5909, 0.1575, 0.5682, 0.1968, 0.5909, 0.1575, 0.5455, 0.1575, 0.5682, 0.1968, 0.5227, 0.1181, 0.5, 0.1575, 0.5455, 0.1575, 0.5, 0.07873, 0.4773, 0.1181, 0.5227, 0.1181, 0.4773, 0.03937, 0.4545, 0.07873, 0.5, 0.07873, 0.5227, 0.1181, 0.4773, 0.1181, 0.5, 0.1575, 0.4773, 0.1181, 0.4545, 0.1575, 0.5, 0.1575, 0.5, 0.07873, 0.4545, 0.07873, 0.4773, 0.1181, 0.4545, 0.07873, 0.4318, 0.1181, 0.4773, 0.1181, 0.4773, 0.1181, 0.4318, 0.1181, 0.4545, 0.1575, 0.4318, 0.1181, 0.4091, 0.1575, 0.4545, 0.1575, 0.4773, 0.03937, 0.4318, 0.03937, 0.4545, 0.07873, 0.4318, 0.03937, 0.4091, 0.07873, 0.4545, 0.07873, 0.4545, 0.07873, 0.4091, 0.07873, 0.4318, 0.1181, 0.4091, 0.07873, 0.3977, 0.09841, 0.3864, 0.1181, 0.4318, 0.1181, 0.4318, 0.1181, 0.3864, 0.1181, 0.4091, 0.1575, 0.3864, 0.1181, 0.375, 0.1378, 0.3636, 0.1575, 0.4091, 0.1575, 0.3409, 0.1181, 0.3295, 0.1378, 0.3523, 0.1378, 0.3182, 0.07873, 0.3068, 0.09841, 0.3295, 0.09841, 0.2955, 0.03937, 0.2727, 0.07873, 0.3182, 0.07873, 0.3409, 0.1181, 0.3182, 0.1181, 0.3295, 0.1378, 0.2955, 0.1181, 0.2841, 0.1378, 0.3068, 0.1378, 0.3068, 0.09841, 0.2841, 0.09841, 0.2955, 0.1181, 0.2727, 0.07873, 0.2614, 0.09841, 0.2841, 0.09841, 0.2727, 0.1181, 0.25, 0.1181, 0.2727, 0.1575, 0.2841, 0.1378, 0.25, 0.1181, 0.2273, 0.1575, 0.2727, 0.1575, 0.2955, 0.03937, 0.25, 0.03937, 0.2727, 0.07873, 0.25, 0.03937, 0.2386, 0.05905, 0.2273, 0.07873, 0.2727, 0.07873, 0.2727, 0.07873, 0.2273, 0.07873, 0.25, 0.1181, 0.2614, 0.09841, 0.2273, 0.07873, 0.2159, 0.09841, 0.2045, 0.1181, 0.25, 0.1181, 0.25, 0.1181, 0.2045, 0.1181, 0.2273, 0.1575, 0.2045, 0.1181, 0.1818, 0.1575, 0.2273, 0.1575, 0.1591, 0.1181, 0.1364, 0.1575, 0.1818, 0.1575, 0.1364, 0.07873, 0.125, 0.09841, 0.1477, 0.09841, 0.1136, 0.03937, 0.1023, 0.05905, 0.125, 0.05905, 0.1591, 0.1181, 0.1364, 0.1181, 0.1136, 0.1181, 0.1364, 0.1575, 0.1136, 0.1181, 0.09091, 0.1575, 0.1364, 0.1575, 0.1136, 0.08857, 0.1023, 0.07873, 0.09091, 0.07873, 0.1023, 0.09841, 0.09091, 0.07873, 0.06818, 0.1181, 0.1136, 0.1181, 0.1023, 0.09841, 0.1136, 0.1181, 0.06818, 0.1181, 0.09091, 0.1575, 0.06818, 0.1181, 0.04545, 0.1575, 0.09091, 0.1575, 0.1136, 0.03937, 0.06818, 0.03937, 0.09091, 0.07873, 0.1023, 0.05905, 0.06818, 0.03937, 0.04545, 0.07873, 0.09091, 0.07873, 0.09091, 0.07873, 0.04545, 0.07873, 0.06818, 0.1181, 0.04545, 0.07873, 0.02273, 0.1181, 0.06818, 0.1181, 0.06818, 0.1181, 0.02273, 0.1181, 0.04545, 0.1575, 0.02273, 0.1181, 0.0, 0.1575, 0.04545, 0.1575, 0.5909, 0.1575, 0.5682, 0.1181, 0.5455, 0.1575, 0.6364, 0.1575, 0.6136, 0.1181, 0.5909, 0.1575, 0.6818, 0.1575, 0.6591, 0.1181, 0.6364, 0.1575, 0.5909, 0.1575, 0.6136, 0.1181, 0.5682, 0.1181, 0.6136, 0.1181, 0.5909, 0.07873, 0.5682, 0.1181, 0.6364, 0.1575, 0.6591, 0.1181, 0.6136, 0.1181, 0.6591, 0.1181, 0.6364, 0.07873, 0.6136, 0.1181, 0.6136, 0.1181, 0.6364, 0.07873, 0.5909, 0.07873, 0.6364, 0.07873, 0.6136, 0.03937, 0.5909, 0.07873, 0.6818, 0.1575, 0.7045, 0.1181, 0.6591, 0.1181, 0.7045, 0.1181, 0.6818, 0.07873, 0.6591, 0.1181, 0.6591, 0.1181, 0.6818, 0.07873, 0.6364, 0.07873, 0.6818, 0.07873, 0.6591, 0.03937, 0.6364, 0.07873, 0.6364, 0.07873, 0.6591, 0.03937, 0.6136, 0.03937, 0.6591, 0.03937, 0.6364, 0.0, 0.6136, 0.03937, 0.8864, 0.1181, 0.8636, 0.1575, 0.9091, 0.1575, 0.8636, 0.07873, 0.8409, 0.1181, 0.8864, 0.1181, 0.8409, 0.03937, 0.8182, 0.07873, 0.8636, 0.07873, 0.8864, 0.1181, 0.8409, 0.1181, 0.8636, 0.1575, 0.8409, 0.1181, 0.8182, 0.1575, 0.8636, 0.1575, 0.8636, 0.07873, 0.8182, 0.07873, 0.8409, 0.1181, 0.8182, 0.07873, 0.7955, 0.1181, 0.8409, 0.1181, 0.8409, 0.1181, 0.7955, 0.1181, 0.8182, 0.1575, 0.7955, 0.1181, 0.7727, 0.1575, 0.8182, 0.1575, 0.8409, 0.03937, 0.7955, 0.03937, 0.8182, 0.07873, 0.7955, 0.03937, 0.7727, 0.07873, 0.8182, 0.07873, 0.8182, 0.07873, 0.7727, 0.07873, 0.7955, 0.1181, 0.7727, 0.07873, 0.75, 0.1181, 0.7955, 0.1181, 0.7955, 0.1181, 0.75, 0.1181, 0.7727, 0.1575, 0.75, 0.1181, 0.7273, 0.1575, 0.7727, 0.1575, 0.125, 0.05905, 0.1136, 0.07873, 0.125, 0.07873, 0.1364, 0.07873, 0.125, 0.05905, 0.1023, 0.05905, 0.1136, 0.07873, 0.1023, 0.05905, 0.09091, 0.07873, 0.1023, 0.07873, 0.1136, 0.07873, 0.125, 0.09841, 0.1136, 0.08857, 0.1023, 0.09841, 0.1136, 0.1181, 0.1364, 0.07873, 0.125, 0.07873, 0.1136, 0.08857, 0.125, 0.09841, 0.125, 0.07873, 0.1136, 0.07873, 0.1023, 0.07873, 0.1136, 0.08857, 0.1477, 0.09841, 0.1364, 0.1181, 0.1591, 0.1181, 0.1477, 0.09841, 0.125, 0.09841, 0.1364, 0.1181, 0.125, 0.09841, 0.1136, 0.1181, 0.1364, 0.1181, 0.2955, 0.1181, 0.2727, 0.1181, 0.2841, 0.1378, 0.2841, 0.09841, 0.2727, 0.1181, 0.2955, 0.1181, 0.2841, 0.09841, 0.2614, 0.09841, 0.2727, 0.1181, 0.2614, 0.09841, 0.25, 0.1181, 0.2727, 0.1181, 0.3182, 0.07873, 0.2727, 0.07873, 0.2841, 0.09841, 0.3068, 0.09841, 0.3068, 0.1378, 0.2955, 0.1575, 0.3182, 0.1575, 0.3068, 0.1378, 0.2841, 0.1378, 0.2955, 0.1575, 0.2841, 0.1378, 0.2727, 0.1575, 0.2955, 0.1575, 0.3295, 0.1378, 0.3068, 0.1378, 0.3182, 0.1575, 0.3295, 0.1378, 0.3182, 0.1181, 0.3068, 0.1378, 0.3182, 0.1181, 0.2955, 0.1181, 0.3068, 0.1378, 0.3295, 0.09841, 0.3182, 0.1181, 0.3409, 0.1181, 0.3295, 0.09841, 0.3068, 0.09841, 0.3182, 0.1181, 0.3068, 0.09841, 0.2955, 0.1181, 0.3182, 0.1181, 0.3523, 0.1378, 0.3409, 0.1575, 0.3636, 0.1575, 0.3523, 0.1378, 0.3295, 0.1378, 0.3409, 0.1575, 0.3295, 0.1378, 0.3182, 0.1575, 0.3409, 0.1575, 0.8182, 0.0, 0.7955, 0.03937, 0.8409, 0.03937, 0.7273, 0.1575, 0.7045, 0.1181, 0.6818, 0.1575, 0.09091, 0.0, 0.06818, 0.03937, 0.1136, 0.03937, 0.2727, 0.0, 0.25, 0.03937, 0.2955, 0.03937, 0.4545, 0.0, 0.4318, 0.03937, 0.4773, 0.03937, 0.7273, 0.1575, 0.6818, 0.1575, 0.7045, 0.1968, 0.9091, 0.1575, 0.8636, 0.1575, 0.8864, 0.1968, 0.1818, 0.1575, 0.1364, 0.1575, 0.1591, 0.1968, 0.3636, 0.1575, 0.3182, 0.1575, 0.3409, 0.1968, 0.5455, 0.1575, 0.5, 0.1575, 0.5227, 0.1968, 0.7273, 0.1575, 0.7045, 0.1968, 0.75, 0.1968, 0.9091, 0.1575, 0.8864, 0.1968, 0.9318, 0.1968, 0.1818, 0.1575, 0.1591, 0.1968, 0.2045, 0.1968, 0.3636, 0.1575, 0.3409, 0.1968, 0.3864, 0.1968, 0.5455, 0.1575, 0.5227, 0.1968, 0.5682, 0.1968, 0.8182, 0.3149, 0.7727, 0.3149, 0.7955, 0.3543, 1.0, 0.3149, 0.9545, 0.3149, 0.9773, 0.3543, 0.2727, 0.3149, 0.2273, 0.3149, 0.25, 0.3543, 0.4545, 0.3149, 0.4091, 0.3149, 0.4318, 0.3543, 0.6364, 0.3149, 0.5909, 0.3149, 0.6136, 0.3543, 0.5682, 0.433, 0.5227, 0.433, 0.5455, 0.4724, 0.5909, 0.3937, 0.5455, 0.3937, 0.5682, 0.433, 0.6136, 0.3543, 0.5682, 0.3543, 0.5909, 0.3937, 0.5682, 0.433, 0.5455, 0.3937, 0.5227, 0.433, 0.5455, 0.3937, 0.5, 0.3937, 0.5227, 0.433, 0.5909, 0.3937, 0.5682, 0.3543, 0.5455, 0.3937, 0.5682, 0.3543, 0.5227, 0.3543, 0.5455, 0.3937, 0.5455, 0.3937, 0.5227, 0.3543, 0.5, 0.3937, 0.5227, 0.3543, 0.4773, 0.3543, 0.5, 0.3937, 0.6136, 0.3543, 0.5909, 0.3149, 0.5682, 0.3543, 0.5909, 0.3149, 0.5455, 0.3149, 0.5682, 0.3543, 0.5682, 0.3543, 0.5455, 0.3149, 0.5227, 0.3543, 0.5455, 0.3149, 0.5, 0.3149, 0.5227, 0.3543, 0.5227, 0.3543, 0.5, 0.3149, 0.4773, 0.3543, 0.5, 0.3149, 0.4545, 0.3149, 0.4773, 0.3543, 0.3864, 0.433, 0.3409, 0.433, 0.3636, 0.4724, 0.4091, 0.3937, 0.3636, 0.3937, 0.3864, 0.433, 0.4318, 0.3543, 0.3864, 0.3543, 0.4091, 0.3937, 0.3864, 0.433, 0.3636, 0.3937, 0.3409, 0.433, 0.3636, 0.3937, 0.3182, 0.3937, 0.3409, 0.433, 0.4091, 0.3937, 0.3864, 0.3543, 0.3636, 0.3937, 0.3864, 0.3543, 0.3409, 0.3543, 0.3636, 0.3937, 0.3636, 0.3937, 0.3409, 0.3543, 0.3182, 0.3937, 0.3409, 0.3543, 0.2955, 0.3543, 0.3182, 0.3937, 0.4318, 0.3543, 0.4091, 0.3149, 0.3864, 0.3543, 0.4091, 0.3149, 0.3636, 0.3149, 0.3864, 0.3543, 0.3864, 0.3543, 0.3636, 0.3149, 0.3409, 0.3543, 0.3636, 0.3149, 0.3182, 0.3149, 0.3409, 0.3543, 0.3409, 0.3543, 0.3182, 0.3149, 0.2955, 0.3543, 0.3182, 0.3149, 0.2727, 0.3149, 0.2955, 0.3543, 0.2045, 0.433, 0.1591, 0.433, 0.1818, 0.4724, 0.2273, 0.3937, 0.1818, 0.3937, 0.2045, 0.433, 0.25, 0.3543, 0.2045, 0.3543, 0.2273, 0.3937, 0.2045, 0.433, 0.1818, 0.3937, 0.1591, 0.433, 0.1818, 0.3937, 0.1364, 0.3937, 0.1591, 0.433, 0.2273, 0.3937, 0.2045, 0.3543, 0.1818, 0.3937, 0.2045, 0.3543, 0.1591, 0.3543, 0.1818, 0.3937, 0.1818, 0.3937, 0.1591, 0.3543, 0.1364, 0.3937, 0.1591, 0.3543, 0.1136, 0.3543, 0.1364, 0.3937, 0.25, 0.3543, 0.2273, 0.3149, 0.2045, 0.3543, 0.2273, 0.3149, 0.1818, 0.3149, 0.2045, 0.3543, 0.2045, 0.3543, 0.1818, 0.3149, 0.1591, 0.3543, 0.1818, 0.3149, 0.1364, 0.3149, 0.1591, 0.3543, 0.1591, 0.3543, 0.1364, 0.3149, 0.1136, 0.3543, 0.1364, 0.3149, 0.09091, 0.3149, 0.1136, 0.3543, 0.9318, 0.433, 0.8864, 0.433, 0.9091, 0.4724, 0.9545, 0.3937, 0.9091, 0.3937, 0.9318, 0.433, 0.9773, 0.3543, 0.9318, 0.3543, 0.9545, 0.3937, 0.9318, 0.433, 0.9091, 0.3937, 0.8864, 0.433, 0.9091, 0.3937, 0.8636, 0.3937, 0.8864, 0.433, 0.9545, 0.3937, 0.9318, 0.3543, 0.9091, 0.3937, 0.9318, 0.3543, 0.8864, 0.3543, 0.9091, 0.3937, 0.9091, 0.3937, 0.8864, 0.3543, 0.8636, 0.3937, 0.8864, 0.3543, 0.8409, 0.3543, 0.8636, 0.3937, 0.9773, 0.3543, 0.9545, 0.3149, 0.9318, 0.3543, 0.9545, 0.3149, 0.9091, 0.3149, 0.9318, 0.3543, 0.9318, 0.3543, 0.9091, 0.3149, 0.8864, 0.3543, 0.9091, 0.3149, 0.8636, 0.3149, 0.8864, 0.3543, 0.8864, 0.3543, 0.8636, 0.3149, 0.8409, 0.3543, 0.8636, 0.3149, 0.8182, 0.3149, 0.8409, 0.3543, 0.75, 0.433, 0.7045, 0.433, 0.7273, 0.4724, 0.7727, 0.3937, 0.7273, 0.3937, 0.75, 0.433, 0.7955, 0.3543, 0.75, 0.3543, 0.7727, 0.3937, 0.75, 0.433, 0.7273, 0.3937, 0.7045, 0.433, 0.7273, 0.3937, 0.6818, 0.3937, 0.7045, 0.433, 0.7727, 0.3937, 0.75, 0.3543, 0.7273, 0.3937, 0.75, 0.3543, 0.7045, 0.3543, 0.7273, 0.3937, 0.7273, 0.3937, 0.7045, 0.3543, 0.6818, 0.3937, 0.7045, 0.3543, 0.6591, 0.3543, 0.6818, 0.3937, 0.7955, 0.3543, 0.7727, 0.3149, 0.75, 0.3543, 0.7727, 0.3149, 0.7273, 0.3149, 0.75, 0.3543, 0.75, 0.3543, 0.7273, 0.3149, 0.7045, 0.3543, 0.7273, 0.3149, 0.6818, 0.3149, 0.7045, 0.3543, 0.7045, 0.3543, 0.6818, 0.3149, 0.6591, 0.3543, 0.6818, 0.3149, 0.6364, 0.3149, 0.6591, 0.3543, 0.6136, 0.2756, 0.5909, 0.3149, 0.6364, 0.3149, 0.5909, 0.2362, 0.5682, 0.2756, 0.6136, 0.2756, 0.5682, 0.1968, 0.5455, 0.2362, 0.5909, 0.2362, 0.6136, 0.2756, 0.5682, 0.2756, 0.5909, 0.3149, 0.5682, 0.2756, 0.5455, 0.3149, 0.5909, 0.3149, 0.5909, 0.2362, 0.5455, 0.2362, 0.5682, 0.2756, 0.5455, 0.2362, 0.5227, 0.2756, 0.5682, 0.2756, 0.5682, 0.2756, 0.5227, 0.2756, 0.5455, 0.3149, 0.5227, 0.2756, 0.5, 0.3149, 0.5455, 0.3149, 0.5682, 0.1968, 0.5227, 0.1968, 0.5455, 0.2362, 0.5227, 0.1968, 0.5, 0.2362, 0.5455, 0.2362, 0.5455, 0.2362, 0.5, 0.2362, 0.5227, 0.2756, 0.5, 0.2362, 0.4773, 0.2756, 0.5227, 0.2756, 0.5227, 0.2756, 0.4773, 0.2756, 0.5, 0.3149, 0.4773, 0.2756, 0.4545, 0.3149, 0.5, 0.3149, 0.4318, 0.2756, 0.4091, 0.3149, 0.4545, 0.3149, 0.4091, 0.2362, 0.3864, 0.2756, 0.4318, 0.2756, 0.3864, 0.1968, 0.3636, 0.2362, 0.4091, 0.2362, 0.4318, 0.2756, 0.3864, 0.2756, 0.4091, 0.3149, 0.3864, 0.2756, 0.3636, 0.3149, 0.4091, 0.3149, 0.4091, 0.2362, 0.3636, 0.2362, 0.3864, 0.2756, 0.3636, 0.2362, 0.3409, 0.2756, 0.3864, 0.2756, 0.3864, 0.2756, 0.3409, 0.2756, 0.3636, 0.3149, 0.3409, 0.2756, 0.3182, 0.3149, 0.3636, 0.3149, 0.3864, 0.1968, 0.3409, 0.1968, 0.3636, 0.2362, 0.3409, 0.1968, 0.3182, 0.2362, 0.3636, 0.2362, 0.3636, 0.2362, 0.3182, 0.2362, 0.3409, 0.2756, 0.3182, 0.2362, 0.2955, 0.2756, 0.3409, 0.2756, 0.3409, 0.2756, 0.2955, 0.2756, 0.3182, 0.3149, 0.2955, 0.2756, 0.2727, 0.3149, 0.3182, 0.3149, 0.25, 0.2756, 0.2273, 0.3149, 0.2727, 0.3149, 0.2273, 0.2362, 0.2045, 0.2756, 0.25, 0.2756, 0.2045, 0.1968, 0.1818, 0.2362, 0.2273, 0.2362, 0.25, 0.2756, 0.2045, 0.2756, 0.2273, 0.3149, 0.2045, 0.2756, 0.1818, 0.3149, 0.2273, 0.3149, 0.2273, 0.2362, 0.1818, 0.2362, 0.2045, 0.2756, 0.1818, 0.2362, 0.1591, 0.2756, 0.2045, 0.2756, 0.2045, 0.2756, 0.1591, 0.2756, 0.1818, 0.3149, 0.1591, 0.2756, 0.1364, 0.3149, 0.1818, 0.3149, 0.2045, 0.1968, 0.1591, 0.1968, 0.1818, 0.2362, 0.1591, 0.1968, 0.1364, 0.2362, 0.1818, 0.2362, 0.1818, 0.2362, 0.1364, 0.2362, 0.1591, 0.2756, 0.1364, 0.2362, 0.1136, 0.2756, 0.1591, 0.2756, 0.1591, 0.2756, 0.1136, 0.2756, 0.1364, 0.3149, 0.1136, 0.2756, 0.09091, 0.3149, 0.1364, 0.3149, 0.9773, 0.2756, 0.9545, 0.3149, 1.0, 0.3149, 0.9545, 0.2362, 0.9318, 0.2756, 0.9773, 0.2756, 0.9318, 0.1968, 0.9091, 0.2362, 0.9545, 0.2362, 0.9773, 0.2756, 0.9318, 0.2756, 0.9545, 0.3149, 0.9318, 0.2756, 0.9091, 0.3149, 0.9545, 0.3149, 0.9545, 0.2362, 0.9091, 0.2362, 0.9318, 0.2756, 0.9091, 0.2362, 0.8864, 0.2756, 0.9318, 0.2756, 0.9318, 0.2756, 0.8864, 0.2756, 0.9091, 0.3149, 0.8864, 0.2756, 0.8636, 0.3149, 0.9091, 0.3149, 0.9318, 0.1968, 0.8864, 0.1968, 0.9091, 0.2362, 0.8864, 0.1968, 0.8636, 0.2362, 0.9091, 0.2362, 0.9091, 0.2362, 0.8636, 0.2362, 0.8864, 0.2756, 0.8636, 0.2362, 0.8409, 0.2756, 0.8864, 0.2756, 0.8864, 0.2756, 0.8409, 0.2756, 0.8636, 0.3149, 0.8409, 0.2756, 0.8182, 0.3149, 0.8636, 0.3149, 0.7955, 0.2756, 0.7727, 0.3149, 0.8182, 0.3149, 0.7727, 0.2362, 0.75, 0.2756, 0.7955, 0.2756, 0.75, 0.1968, 0.7273, 0.2362, 0.7727, 0.2362, 0.7955, 0.2756, 0.75, 0.2756, 0.7727, 0.3149, 0.75, 0.2756, 0.7273, 0.3149, 0.7727, 0.3149, 0.7727, 0.2362, 0.7273, 0.2362, 0.75, 0.2756, 0.7273, 0.2362, 0.7045, 0.2756, 0.75, 0.2756, 0.75, 0.2756, 0.7045, 0.2756, 0.7273, 0.3149, 0.7045, 0.2756, 0.6818, 0.3149, 0.7273, 0.3149, 0.75, 0.1968, 0.7045, 0.1968, 0.7273, 0.2362, 0.7045, 0.1968, 0.6818, 0.2362, 0.7273, 0.2362, 0.7273, 0.2362, 0.6818, 0.2362, 0.7045, 0.2756, 0.6818, 0.2362, 0.6591, 0.2756, 0.7045, 0.2756, 0.7045, 0.2756, 0.6591, 0.2756, 0.6818, 0.3149, 0.6591, 0.2756, 0.6364, 0.3149, 0.6818, 0.3149, 0.4773, 0.2756, 0.4318, 0.2756, 0.4545, 0.3149, 0.5, 0.2362, 0.4545, 0.2362, 0.4773, 0.2756, 0.5227, 0.1968, 0.4773, 0.1968, 0.5, 0.2362, 0.4773, 0.2756, 0.4545, 0.2362, 0.4318, 0.2756, 0.4545, 0.2362, 0.4091, 0.2362, 0.4318, 0.2756, 0.5, 0.2362, 0.4773, 0.1968, 0.4545, 0.2362, 0.4773, 0.1968, 0.4318, 0.1968, 0.4545, 0.2362, 0.4545, 0.2362, 0.4318, 0.1968, 0.4091, 0.2362, 0.4318, 0.1968, 0.3864, 0.1968, 0.4091, 0.2362, 0.5227, 0.1968, 0.5, 0.1575, 0.4773, 0.1968, 0.5, 0.1575, 0.4545, 0.1575, 0.4773, 0.1968, 0.4773, 0.1968, 0.4545, 0.1575, 0.4318, 0.1968, 0.4545, 0.1575, 0.4091, 0.1575, 0.4318, 0.1968, 0.4318, 0.1968, 0.4091, 0.1575, 0.3864, 0.1968, 0.4091, 0.1575, 0.3636, 0.1575, 0.3864, 0.1968, 0.2955, 0.2756, 0.25, 0.2756, 0.2727, 0.3149, 0.3182, 0.2362, 0.2727, 0.2362, 0.2955, 0.2756, 0.3409, 0.1968, 0.2955, 0.1968, 0.3182, 0.2362, 0.2955, 0.2756, 0.2727, 0.2362, 0.25, 0.2756, 0.2727, 0.2362, 0.2273, 0.2362, 0.25, 0.2756, 0.3182, 0.2362, 0.2955, 0.1968, 0.2727, 0.2362, 0.2955, 0.1968, 0.25, 0.1968, 0.2727, 0.2362, 0.2727, 0.2362, 0.25, 0.1968, 0.2273, 0.2362, 0.25, 0.1968, 0.2045, 0.1968, 0.2273, 0.2362, 0.3409, 0.1968, 0.3182, 0.1575, 0.2955, 0.1968, 0.3182, 0.1575, 0.2727, 0.1575, 0.2955, 0.1968, 0.2955, 0.1968, 0.2727, 0.1575, 0.25, 0.1968, 0.2727, 0.1575, 0.2273, 0.1575, 0.25, 0.1968, 0.25, 0.1968, 0.2273, 0.1575, 0.2045, 0.1968, 0.2273, 0.1575, 0.1818, 0.1575, 0.2045, 0.1968, 0.1136, 0.2756, 0.06818, 0.2756, 0.09091, 0.3149, 0.1364, 0.2362, 0.09091, 0.2362, 0.1136, 0.2756, 0.1591, 0.1968, 0.1136, 0.1968, 0.1364, 0.2362, 0.1136, 0.2756, 0.09091, 0.2362, 0.06818, 0.2756, 0.09091, 0.2362, 0.04545, 0.2362, 0.06818, 0.2756, 0.1364, 0.2362, 0.1136, 0.1968, 0.09091, 0.2362, 0.1136, 0.1968, 0.06818, 0.1968, 0.09091, 0.2362, 0.09091, 0.2362, 0.06818, 0.1968, 0.04545, 0.2362, 0.06818, 0.1968, 0.02273, 0.1968, 0.04545, 0.2362, 0.1591, 0.1968, 0.1364, 0.1575, 0.1136, 0.1968, 0.1364, 0.1575, 0.09091, 0.1575, 0.1136, 0.1968, 0.1136, 0.1968, 0.09091, 0.1575, 0.06818, 0.1968, 0.09091, 0.1575, 0.04545, 0.1575, 0.06818, 0.1968, 0.06818, 0.1968, 0.04545, 0.1575, 0.02273, 0.1968, 0.04545, 0.1575, 0.0, 0.1575, 0.02273, 0.1968, 0.8409, 0.2756, 0.7955, 0.2756, 0.8182, 0.3149, 0.8636, 0.2362, 0.8182, 0.2362, 0.8409, 0.2756, 0.8864, 0.1968, 0.8409, 0.1968, 0.8636, 0.2362, 0.8409, 0.2756, 0.8182, 0.2362, 0.7955, 0.2756, 0.8182, 0.2362, 0.7727, 0.2362, 0.7955, 0.2756, 0.8636, 0.2362, 0.8409, 0.1968, 0.8182, 0.2362, 0.8409, 0.1968, 0.7955, 0.1968, 0.8182, 0.2362, 0.8182, 0.2362, 0.7955, 0.1968, 0.7727, 0.2362, 0.7955, 0.1968, 0.75, 0.1968, 0.7727, 0.2362, 0.8864, 0.1968, 0.8636, 0.1575, 0.8409, 0.1968, 0.8636, 0.1575, 0.8182, 0.1575, 0.8409, 0.1968, 0.8409, 0.1968, 0.8182, 0.1575, 0.7955, 0.1968, 0.8182, 0.1575, 0.7727, 0.1575, 0.7955, 0.1968, 0.7955, 0.1968, 0.7727, 0.1575, 0.75, 0.1968, 0.7727, 0.1575, 0.7273, 0.1575, 0.75, 0.1968, 0.6591, 0.2756, 0.6136, 0.2756, 0.6364, 0.3149, 0.6818, 0.2362, 0.6364, 0.2362, 0.6591, 0.2756, 0.7045, 0.1968, 0.6591, 0.1968, 0.6818, 0.2362, 0.6591, 0.2756, 0.6364, 0.2362, 0.6136, 0.2756, 0.6364, 0.2362, 0.5909, 0.2362, 0.6136, 0.2756, 0.6818, 0.2362, 0.6591, 0.1968, 0.6364, 0.2362, 0.6591, 0.1968, 0.6136, 0.1968, 0.6364, 0.2362, 0.6364, 0.2362, 0.6136, 0.1968, 0.5909, 0.2362, 0.6136, 0.1968, 0.5682, 0.1968, 0.5909, 0.2362, 0.7045, 0.1968, 0.6818, 0.1575, 0.6591, 0.1968, 0.6818, 0.1575, 0.6364, 0.1575, 0.6591, 0.1968, 0.6591, 0.1968, 0.6364, 0.1575, 0.6136, 0.1968, 0.6364, 0.1575, 0.5909, 0.1575, 0.6136, 0.1968, 0.6136, 0.1968, 0.5909, 0.1575, 0.5682, 0.1968, 0.5909, 0.1575, 0.5455, 0.1575, 0.5682, 0.1968, 0.5227, 0.1181, 0.5, 0.1575, 0.5455, 0.1575, 0.5, 0.07873, 0.4773, 0.1181, 0.5227, 0.1181, 0.4773, 0.03937, 0.4545, 0.07873, 0.5, 0.07873, 0.5227, 0.1181, 0.4773, 0.1181, 0.5, 0.1575, 0.4773, 0.1181, 0.4545, 0.1575, 0.5, 0.1575, 0.5, 0.07873, 0.4545, 0.07873, 0.4773, 0.1181, 0.4545, 0.07873, 0.4318, 0.1181, 0.4773, 0.1181, 0.4773, 0.1181, 0.4318, 0.1181, 0.4545, 0.1575, 0.4318, 0.1181, 0.4091, 0.1575, 0.4545, 0.1575, 0.4773, 0.03937, 0.4318, 0.03937, 0.4545, 0.07873, 0.4318, 0.03937, 0.4091, 0.07873, 0.4545, 0.07873, 0.4545, 0.07873, 0.4091, 0.07873, 0.4318, 0.1181, 0.4091, 0.07873, 0.3864, 0.1181, 0.4318, 0.1181, 0.4318, 0.1181, 0.3864, 0.1181, 0.4091, 0.1575, 0.3864, 0.1181, 0.3636, 0.1575, 0.4091, 0.1575, 0.3409, 0.1181, 0.3182, 0.1575, 0.3636, 0.1575, 0.3182, 0.07873, 0.2955, 0.1181, 0.3409, 0.1181, 0.2955, 0.03937, 0.2727, 0.07873, 0.3182, 0.07873, 0.3409, 0.1181, 0.2955, 0.1181, 0.3182, 0.1575, 0.2955, 0.1181, 0.2727, 0.1575, 0.3182, 0.1575, 0.3182, 0.07873, 0.2727, 0.07873, 0.2955, 0.1181, 0.2727, 0.07873, 0.25, 0.1181, 0.2955, 0.1181, 0.2955, 0.1181, 0.25, 0.1181, 0.2727, 0.1575, 0.25, 0.1181, 0.2273, 0.1575, 0.2727, 0.1575, 0.2955, 0.03937, 0.25, 0.03937, 0.2727, 0.07873, 0.25, 0.03937, 0.2273, 0.07873, 0.2727, 0.07873, 0.2727, 0.07873, 0.2273, 0.07873, 0.25, 0.1181, 0.2273, 0.07873, 0.2045, 0.1181, 0.25, 0.1181, 0.25, 0.1181, 0.2045, 0.1181, 0.2273, 0.1575, 0.2045, 0.1181, 0.1818, 0.1575, 0.2273, 0.1575, 0.1591, 0.1181, 0.1364, 0.1575, 0.1818, 0.1575, 0.1364, 0.07873, 0.1136, 0.1181, 0.1591, 0.1181, 0.1136, 0.03937, 0.09091, 0.07873, 0.1364, 0.07873, 0.1591, 0.1181, 0.1136, 0.1181, 0.1364, 0.1575, 0.1136, 0.1181, 0.09091, 0.1575, 0.1364, 0.1575, 0.1364, 0.07873, 0.09091, 0.07873, 0.1136, 0.1181, 0.09091, 0.07873, 0.06818, 0.1181, 0.1136, 0.1181, 0.1136, 0.1181, 0.06818, 0.1181, 0.09091, 0.1575, 0.06818, 0.1181, 0.04545, 0.1575, 0.09091, 0.1575, 0.1136, 0.03937, 0.06818, 0.03937, 0.09091, 0.07873, 0.06818, 0.03937, 0.04545, 0.07873, 0.09091, 0.07873, 0.09091, 0.07873, 0.04545, 0.07873, 0.06818, 0.1181, 0.04545, 0.07873, 0.02273, 0.1181, 0.06818, 0.1181, 0.06818, 0.1181, 0.02273, 0.1181, 0.04545, 0.1575, 0.02273, 0.1181, 0.0, 0.1575, 0.04545, 0.1575, 0.5909, 0.1575, 0.5682, 0.1181, 0.5455, 0.1575, 0.6364, 0.1575, 0.6136, 0.1181, 0.5909, 0.1575, 0.6818, 0.1575, 0.6591, 0.1181, 0.6364, 0.1575, 0.5909, 0.1575, 0.6136, 0.1181, 0.5682, 0.1181, 0.6136, 0.1181, 0.5909, 0.07873, 0.5682, 0.1181, 0.6364, 0.1575, 0.6591, 0.1181, 0.6136, 0.1181, 0.6591, 0.1181, 0.6364, 0.07873, 0.6136, 0.1181, 0.6136, 0.1181, 0.6364, 0.07873, 0.5909, 0.07873, 0.6364, 0.07873, 0.6136, 0.03937, 0.5909, 0.07873, 0.6818, 0.1575, 0.7045, 0.1181, 0.6591, 0.1181, 0.7045, 0.1181, 0.6818, 0.07873, 0.6591, 0.1181, 0.6591, 0.1181, 0.6818, 0.07873, 0.6364, 0.07873, 0.6818, 0.07873, 0.6591, 0.03937, 0.6364, 0.07873, 0.6364, 0.07873, 0.6591, 0.03937, 0.6136, 0.03937, 0.6591, 0.03937, 0.6364, 0.0, 0.6136, 0.03937, 0.8864, 0.1181, 0.8636, 0.1575, 0.9091, 0.1575, 0.8636, 0.07873, 0.8409, 0.1181, 0.8864, 0.1181, 0.8409, 0.03937, 0.8182, 0.07873, 0.8636, 0.07873, 0.8864, 0.1181, 0.8409, 0.1181, 0.8636, 0.1575, 0.8409, 0.1181, 0.8182, 0.1575, 0.8636, 0.1575, 0.8636, 0.07873, 0.8182, 0.07873, 0.8409, 0.1181, 0.8182, 0.07873, 0.7955, 0.1181, 0.8409, 0.1181, 0.8409, 0.1181, 0.7955, 0.1181, 0.8182, 0.1575, 0.7955, 0.1181, 0.7727, 0.1575, 0.8182, 0.1575, 0.8409, 0.03937, 0.7955, 0.03937, 0.8182, 0.07873, 0.7955, 0.03937, 0.7727, 0.07873, 0.8182, 0.07873, 0.8182, 0.07873, 0.7727, 0.07873, 0.7955, 0.1181, 0.7727, 0.07873, 0.75, 0.1181, 0.7955, 0.1181, 0.7955, 0.1181, 0.75, 0.1181, 0.7727, 0.1575, 0.75, 0.1181, 0.7273, 0.1575, 0.7727, 0.1575, 0.8182, 0.0, 0.7955, 0.03937, 0.8409, 0.03937, 0.7273, 0.1575, 0.7045, 0.1181, 0.6818, 0.1575, 0.09091, 0.0, 0.06818, 0.03937, 0.1136, 0.03937, 0.2727, 0.0, 0.25, 0.03937, 0.2955, 0.03937, 0.4545, 0.0, 0.4318, 0.03937, 0.4773, 0.03937, 0.7273, 0.1575, 0.6818, 0.1575, 0.7045, 0.1968, 0.9091, 0.1575, 0.8636, 0.1575, 0.8864, 0.1968, 0.1818, 0.1575, 0.1364, 0.1575, 0.1591, 0.1968, 0.3636, 0.1575, 0.3182, 0.1575, 0.3409, 0.1968, 0.5455, 0.1575, 0.5, 0.1575, 0.5227, 0.1968, 0.7273, 0.1575, 0.7045, 0.1968, 0.75, 0.1968, 0.9091, 0.1575, 0.8864, 0.1968, 0.9318, 0.1968, 0.1818, 0.1575, 0.1591, 0.1968, 0.2045, 0.1968, 0.3636, 0.1575, 0.3409, 0.1968, 0.3864, 0.1968, 0.5455, 0.1575, 0.5227, 0.1968, 0.5682, 0.1968, 0.8182, 0.3149, 0.7727, 0.3149, 0.7955, 0.3543, 1.0, 0.3149, 0.9545, 0.3149, 0.9773, 0.3543, 0.2727, 0.3149, 0.2273, 0.3149, 0.25, 0.3543, 0.4545, 0.3149, 0.4091, 0.3149, 0.4318, 0.3543, 0.6364, 0.3149, 0.5909, 0.3149, 0.6136, 0.3543, 0.5682, 0.433, 0.5227, 0.433, 0.5455, 0.4724, 0.5909, 0.3937, 0.5455, 0.3937, 0.5682, 0.433, 0.6136, 0.3543, 0.5682, 0.3543, 0.5909, 0.3937, 0.5682, 0.433, 0.5455, 0.3937, 0.5227, 0.433, 0.5455, 0.3937, 0.5, 0.3937, 0.5227, 0.433, 0.5909, 0.3937, 0.5682, 0.3543, 0.5455, 0.3937, 0.5682, 0.3543, 0.5227, 0.3543, 0.5455, 0.3937, 0.5455, 0.3937, 0.5227, 0.3543, 0.5, 0.3937, 0.5227, 0.3543, 0.4773, 0.3543, 0.5, 0.3937, 0.6136, 0.3543, 0.5909, 0.3149, 0.5682, 0.3543, 0.5909, 0.3149, 0.5455, 0.3149, 0.5682, 0.3543, 0.5682, 0.3543, 0.5455, 0.3149, 0.5227, 0.3543, 0.5455, 0.3149, 0.5, 0.3149, 0.5227, 0.3543, 0.5227, 0.3543, 0.5, 0.3149, 0.4773, 0.3543, 0.5, 0.3149, 0.4545, 0.3149, 0.4773, 0.3543, 0.3864, 0.433, 0.3409, 0.433, 0.3636, 0.4724, 0.4091, 0.3937, 0.3636, 0.3937, 0.3864, 0.433, 0.4318, 0.3543, 0.3864, 0.3543, 0.4091, 0.3937, 0.3864, 0.433, 0.3636, 0.3937, 0.3409, 0.433, 0.3636, 0.3937, 0.3182, 0.3937, 0.3409, 0.433, 0.4091, 0.3937, 0.3864, 0.3543, 0.3636, 0.3937, 0.3864, 0.3543, 0.3409, 0.3543, 0.3636, 0.3937, 0.3636, 0.3937, 0.3409, 0.3543, 0.3182, 0.3937, 0.3409, 0.3543, 0.2955, 0.3543, 0.3182, 0.3937, 0.4318, 0.3543, 0.4091, 0.3149, 0.3864, 0.3543, 0.4091, 0.3149, 0.3636, 0.3149, 0.3864, 0.3543, 0.3864, 0.3543, 0.3636, 0.3149, 0.3409, 0.3543, 0.3636, 0.3149, 0.3182, 0.3149, 0.3409, 0.3543, 0.3409, 0.3543, 0.3182, 0.3149, 0.2955, 0.3543, 0.3182, 0.3149, 0.2727, 0.3149, 0.2955, 0.3543, 0.2045, 0.433, 0.1591, 0.433, 0.1818, 0.4724, 0.2273, 0.3937, 0.1818, 0.3937, 0.2045, 0.433, 0.25, 0.3543, 0.2045, 0.3543, 0.2273, 0.3937, 0.2045, 0.433, 0.1818, 0.3937, 0.1591, 0.433, 0.1818, 0.3937, 0.1364, 0.3937, 0.1591, 0.433, 0.2273, 0.3937, 0.2045, 0.3543, 0.1818, 0.3937, 0.2045, 0.3543, 0.1591, 0.3543, 0.1818, 0.3937, 0.1818, 0.3937, 0.1591, 0.3543, 0.1364, 0.3937, 0.1591, 0.3543, 0.1136, 0.3543, 0.1364, 0.3937, 0.25, 0.3543, 0.2273, 0.3149, 0.2045, 0.3543, 0.2273, 0.3149, 0.1818, 0.3149, 0.2045, 0.3543, 0.2045, 0.3543, 0.1818, 0.3149, 0.1591, 0.3543, 0.1818, 0.3149, 0.1364, 0.3149, 0.1591, 0.3543, 0.1591, 0.3543, 0.1364, 0.3149, 0.1136, 0.3543, 0.1364, 0.3149, 0.09091, 0.3149, 0.1136, 0.3543, 0.9318, 0.433, 0.8864, 0.433, 0.9091, 0.4724, 0.9545, 0.3937, 0.9091, 0.3937, 0.9318, 0.433, 0.9773, 0.3543, 0.9318, 0.3543, 0.9545, 0.3937, 0.9318, 0.433, 0.9091, 0.3937, 0.8864, 0.433, 0.9091, 0.3937, 0.8636, 0.3937, 0.8864, 0.433, 0.9545, 0.3937, 0.9318, 0.3543, 0.9091, 0.3937, 0.9318, 0.3543, 0.8864, 0.3543, 0.9091, 0.3937, 0.9091, 0.3937, 0.8864, 0.3543, 0.8636, 0.3937, 0.8864, 0.3543, 0.8409, 0.3543, 0.8636, 0.3937, 0.9773, 0.3543, 0.9545, 0.3149, 0.9318, 0.3543, 0.9545, 0.3149, 0.9091, 0.3149, 0.9318, 0.3543, 0.9318, 0.3543, 0.9091, 0.3149, 0.8864, 0.3543, 0.9091, 0.3149, 0.8636, 0.3149, 0.8864, 0.3543, 0.8864, 0.3543, 0.8636, 0.3149, 0.8409, 0.3543, 0.8636, 0.3149, 0.8182, 0.3149, 0.8409, 0.3543, 0.75, 0.433, 0.7045, 0.433, 0.7273, 0.4724, 0.7727, 0.3937, 0.7273, 0.3937, 0.75, 0.433, 0.7955, 0.3543, 0.75, 0.3543, 0.7727, 0.3937, 0.75, 0.433, 0.7273, 0.3937, 0.7045, 0.433, 0.7273, 0.3937, 0.6818, 0.3937, 0.7045, 0.433, 0.7727, 0.3937, 0.75, 0.3543, 0.7273, 0.3937, 0.75, 0.3543, 0.7045, 0.3543, 0.7273, 0.3937, 0.7273, 0.3937, 0.7045, 0.3543, 0.6818, 0.3937, 0.7045, 0.3543, 0.6591, 0.3543, 0.6818, 0.3937, 0.7955, 0.3543, 0.7727, 0.3149, 0.75, 0.3543, 0.7727, 0.3149, 0.7273, 0.3149, 0.75, 0.3543, 0.75, 0.3543, 0.7273, 0.3149, 0.7045, 0.3543, 0.7273, 0.3149, 0.6818, 0.3149, 0.7045, 0.3543, 0.7045, 0.3543, 0.6818, 0.3149, 0.6591, 0.3543, 0.6818, 0.3149, 0.6364, 0.3149, 0.6591, 0.3543, 0.6136, 0.2756, 0.5909, 0.3149, 0.6364, 0.3149, 0.5909, 0.2362, 0.5682, 0.2756, 0.6136, 0.2756, 0.5682, 0.1968, 0.5455, 0.2362, 0.5909, 0.2362, 0.6136, 0.2756, 0.5682, 0.2756, 0.5909, 0.3149, 0.5682, 0.2756, 0.5455, 0.3149, 0.5909, 0.3149, 0.5909, 0.2362, 0.5455, 0.2362, 0.5682, 0.2756, 0.5455, 0.2362, 0.5227, 0.2756, 0.5682, 0.2756, 0.5682, 0.2756, 0.5227, 0.2756, 0.5455, 0.3149, 0.5227, 0.2756, 0.5, 0.3149, 0.5455, 0.3149, 0.5682, 0.1968, 0.5227, 0.1968, 0.5455, 0.2362, 0.5227, 0.1968, 0.5, 0.2362, 0.5455, 0.2362, 0.5455, 0.2362, 0.5, 0.2362, 0.5227, 0.2756, 0.5, 0.2362, 0.4773, 0.2756, 0.5227, 0.2756, 0.5227, 0.2756, 0.4773, 0.2756, 0.5, 0.3149, 0.4773, 0.2756, 0.4545, 0.3149, 0.5, 0.3149, 0.4318, 0.2756, 0.4091, 0.3149, 0.4545, 0.3149, 0.4091, 0.2362, 0.3864, 0.2756, 0.4318, 0.2756, 0.3864, 0.1968, 0.3636, 0.2362, 0.4091, 0.2362, 0.4318, 0.2756, 0.3864, 0.2756, 0.4091, 0.3149, 0.3864, 0.2756, 0.3636, 0.3149, 0.4091, 0.3149, 0.4091, 0.2362, 0.3636, 0.2362, 0.3864, 0.2756, 0.3636, 0.2362, 0.3409, 0.2756, 0.3864, 0.2756, 0.3864, 0.2756, 0.3409, 0.2756, 0.3636, 0.3149, 0.3409, 0.2756, 0.3182, 0.3149, 0.3636, 0.3149, 0.3864, 0.1968, 0.3409, 0.1968, 0.3636, 0.2362, 0.3409, 0.1968, 0.3182, 0.2362, 0.3636, 0.2362, 0.3636, 0.2362, 0.3182, 0.2362, 0.3409, 0.2756, 0.3182, 0.2362, 0.2955, 0.2756, 0.3409, 0.2756, 0.3409, 0.2756, 0.2955, 0.2756, 0.3182, 0.3149, 0.2955, 0.2756, 0.2727, 0.3149, 0.3182, 0.3149, 0.25, 0.2756, 0.2273, 0.3149, 0.2727, 0.3149, 0.2273, 0.2362, 0.2045, 0.2756, 0.25, 0.2756, 0.2045, 0.1968, 0.1818, 0.2362, 0.2273, 0.2362, 0.25, 0.2756, 0.2045, 0.2756, 0.2273, 0.3149, 0.2045, 0.2756, 0.1818, 0.3149, 0.2273, 0.3149, 0.2273, 0.2362, 0.1818, 0.2362, 0.2045, 0.2756, 0.1818, 0.2362, 0.1591, 0.2756, 0.2045, 0.2756, 0.2045, 0.2756, 0.1591, 0.2756, 0.1818, 0.3149, 0.1591, 0.2756, 0.1364, 0.3149, 0.1818, 0.3149, 0.2045, 0.1968, 0.1591, 0.1968, 0.1818, 0.2362, 0.1591, 0.1968, 0.1364, 0.2362, 0.1818, 0.2362, 0.1818, 0.2362, 0.1364, 0.2362, 0.1591, 0.2756, 0.1364, 0.2362, 0.1136, 0.2756, 0.1591, 0.2756, 0.1591, 0.2756, 0.1136, 0.2756, 0.1364, 0.3149, 0.1136, 0.2756, 0.09091, 0.3149, 0.1364, 0.3149, 0.9773, 0.2756, 0.9545, 0.3149, 1.0, 0.3149, 0.9545, 0.2362, 0.9318, 0.2756, 0.9773, 0.2756, 0.9318, 0.1968, 0.9091, 0.2362, 0.9545, 0.2362, 0.9773, 0.2756, 0.9318, 0.2756, 0.9545, 0.3149, 0.9318, 0.2756, 0.9091, 0.3149, 0.9545, 0.3149, 0.9545, 0.2362, 0.9091, 0.2362, 0.9318, 0.2756, 0.9091, 0.2362, 0.8864, 0.2756, 0.9318, 0.2756, 0.9318, 0.2756, 0.8864, 0.2756, 0.9091, 0.3149, 0.8864, 0.2756, 0.8636, 0.3149, 0.9091, 0.3149, 0.9318, 0.1968, 0.8864, 0.1968, 0.9091, 0.2362, 0.8864, 0.1968, 0.8636, 0.2362, 0.9091, 0.2362, 0.9091, 0.2362, 0.8636, 0.2362, 0.8864, 0.2756, 0.8636, 0.2362, 0.8409, 0.2756, 0.8864, 0.2756, 0.8864, 0.2756, 0.8409, 0.2756, 0.8636, 0.3149, 0.8409, 0.2756, 0.8182, 0.3149, 0.8636, 0.3149, 0.7955, 0.2756, 0.7727, 0.3149, 0.8182, 0.3149, 0.7727, 0.2362, 0.75, 0.2756, 0.7955, 0.2756, 0.75, 0.1968, 0.7273, 0.2362, 0.7727, 0.2362, 0.7955, 0.2756, 0.75, 0.2756, 0.7727, 0.3149, 0.75, 0.2756, 0.7273, 0.3149, 0.7727, 0.3149, 0.7727, 0.2362, 0.7273, 0.2362, 0.75, 0.2756, 0.7273, 0.2362, 0.7045, 0.2756, 0.75, 0.2756, 0.75, 0.2756, 0.7045, 0.2756, 0.7273, 0.3149, 0.7045, 0.2756, 0.6818, 0.3149, 0.7273, 0.3149, 0.75, 0.1968, 0.7045, 0.1968, 0.7273, 0.2362, 0.7045, 0.1968, 0.6818, 0.2362, 0.7273, 0.2362, 0.7273, 0.2362, 0.6818, 0.2362, 0.7045, 0.2756, 0.6818, 0.2362, 0.6591, 0.2756, 0.7045, 0.2756, 0.7045, 0.2756, 0.6591, 0.2756, 0.6818, 0.3149, 0.6591, 0.2756, 0.6364, 0.3149, 0.6818, 0.3149, 0.4773, 0.2756, 0.4318, 0.2756, 0.4545, 0.3149, 0.5, 0.2362, 0.4545, 0.2362, 0.4773, 0.2756, 0.5227, 0.1968, 0.4773, 0.1968, 0.5, 0.2362, 0.4773, 0.2756, 0.4545, 0.2362, 0.4318, 0.2756, 0.4545, 0.2362, 0.4091, 0.2362, 0.4318, 0.2756, 0.5, 0.2362, 0.4773, 0.1968, 0.4545, 0.2362, 0.4773, 0.1968, 0.4318, 0.1968, 0.4545, 0.2362, 0.4545, 0.2362, 0.4318, 0.1968, 0.4091, 0.2362, 0.4318, 0.1968, 0.3864, 0.1968, 0.4091, 0.2362, 0.5227, 0.1968, 0.5, 0.1575, 0.4773, 0.1968, 0.5, 0.1575, 0.4545, 0.1575, 0.4773, 0.1968, 0.4773, 0.1968, 0.4545, 0.1575, 0.4318, 0.1968, 0.4545, 0.1575, 0.4091, 0.1575, 0.4318, 0.1968, 0.4318, 0.1968, 0.4091, 0.1575, 0.3864, 0.1968, 0.4091, 0.1575, 0.3636, 0.1575, 0.3864, 0.1968, 0.2955, 0.2756, 0.25, 0.2756, 0.2727, 0.3149, 0.3182, 0.2362, 0.2727, 0.2362, 0.2955, 0.2756, 0.3409, 0.1968, 0.2955, 0.1968, 0.3182, 0.2362, 0.2955, 0.2756, 0.2727, 0.2362, 0.25, 0.2756, 0.2727, 0.2362, 0.2273, 0.2362, 0.25, 0.2756, 0.3182, 0.2362, 0.2955, 0.1968, 0.2727, 0.2362, 0.2955, 0.1968, 0.25, 0.1968, 0.2727, 0.2362, 0.2727, 0.2362, 0.25, 0.1968, 0.2273, 0.2362, 0.25, 0.1968, 0.2045, 0.1968, 0.2273, 0.2362, 0.3409, 0.1968, 0.3182, 0.1575, 0.2955, 0.1968, 0.3182, 0.1575, 0.2727, 0.1575, 0.2955, 0.1968, 0.2955, 0.1968, 0.2727, 0.1575, 0.25, 0.1968, 0.2727, 0.1575, 0.2273, 0.1575, 0.25, 0.1968, 0.25, 0.1968, 0.2273, 0.1575, 0.2045, 0.1968, 0.2273, 0.1575, 0.1818, 0.1575, 0.2045, 0.1968, 0.1136, 0.2756, 0.06818, 0.2756, 0.09091, 0.3149, 0.1364, 0.2362, 0.09091, 0.2362, 0.1136, 0.2756, 0.1591, 0.1968, 0.1136, 0.1968, 0.1364, 0.2362, 0.1136, 0.2756, 0.09091, 0.2362, 0.06818, 0.2756, 0.09091, 0.2362, 0.04545, 0.2362, 0.06818, 0.2756, 0.1364, 0.2362, 0.1136, 0.1968, 0.09091, 0.2362, 0.1136, 0.1968, 0.06818, 0.1968, 0.09091, 0.2362, 0.09091, 0.2362, 0.06818, 0.1968, 0.04545, 0.2362, 0.06818, 0.1968, 0.02273, 0.1968, 0.04545, 0.2362, 0.1591, 0.1968, 0.1364, 0.1575, 0.1136, 0.1968, 0.1364, 0.1575, 0.09091, 0.1575, 0.1136, 0.1968, 0.1136, 0.1968, 0.09091, 0.1575, 0.06818, 0.1968, 0.09091, 0.1575, 0.04545, 0.1575, 0.06818, 0.1968, 0.06818, 0.1968, 0.04545, 0.1575, 0.02273, 0.1968, 0.04545, 0.1575, 0.0, 0.1575, 0.02273, 0.1968, 0.8409, 0.2756, 0.7955, 0.2756, 0.8182, 0.3149, 0.8636, 0.2362, 0.8182, 0.2362, 0.8409, 0.2756, 0.8864, 0.1968, 0.8409, 0.1968, 0.8636, 0.2362, 0.8409, 0.2756, 0.8182, 0.2362, 0.7955, 0.2756, 0.8182, 0.2362, 0.7727, 0.2362, 0.7955, 0.2756, 0.8636, 0.2362, 0.8409, 0.1968, 0.8182, 0.2362, 0.8409, 0.1968, 0.7955, 0.1968, 0.8182, 0.2362, 0.8182, 0.2362, 0.7955, 0.1968, 0.7727, 0.2362, 0.7955, 0.1968, 0.75, 0.1968, 0.7727, 0.2362, 0.8864, 0.1968, 0.8636, 0.1575, 0.8409, 0.1968, 0.8636, 0.1575, 0.8182, 0.1575, 0.8409, 0.1968, 0.8409, 0.1968, 0.8182, 0.1575, 0.7955, 0.1968, 0.8182, 0.1575, 0.7727, 0.1575, 0.7955, 0.1968, 0.7955, 0.1968, 0.7727, 0.1575, 0.75, 0.1968, 0.7727, 0.1575, 0.7273, 0.1575, 0.75, 0.1968, 0.6591, 0.2756, 0.6136, 0.2756, 0.6364, 0.3149, 0.6818, 0.2362, 0.6364, 0.2362, 0.6591, 0.2756, 0.7045, 0.1968, 0.6591, 0.1968, 0.6818, 0.2362, 0.6591, 0.2756, 0.6364, 0.2362, 0.6136, 0.2756, 0.6364, 0.2362, 0.5909, 0.2362, 0.6136, 0.2756, 0.6818, 0.2362, 0.6591, 0.1968, 0.6364, 0.2362, 0.6591, 0.1968, 0.6136, 0.1968, 0.6364, 0.2362, 0.6364, 0.2362, 0.6136, 0.1968, 0.5909, 0.2362, 0.6136, 0.1968, 0.5682, 0.1968, 0.5909, 0.2362, 0.7045, 0.1968, 0.6818, 0.1575, 0.6591, 0.1968, 0.6818, 0.1575, 0.6364, 0.1575, 0.6591, 0.1968, 0.6591, 0.1968, 0.6364, 0.1575, 0.6136, 0.1968, 0.6364, 0.1575, 0.5909, 0.1575, 0.6136, 0.1968, 0.6136, 0.1968, 0.5909, 0.1575, 0.5682, 0.1968, 0.5909, 0.1575, 0.5455, 0.1575, 0.5682, 0.1968, 0.5227, 0.1181, 0.5, 0.1575, 0.5455, 0.1575, 0.5, 0.07873, 0.4773, 0.1181, 0.5227, 0.1181, 0.4773, 0.03937, 0.4545, 0.07873, 0.5, 0.07873, 0.5227, 0.1181, 0.4773, 0.1181, 0.5, 0.1575, 0.4773, 0.1181, 0.4545, 0.1575, 0.5, 0.1575, 0.5, 0.07873, 0.4545, 0.07873, 0.4773, 0.1181, 0.4545, 0.07873, 0.4318, 0.1181, 0.4773, 0.1181, 0.4773, 0.1181, 0.4318, 0.1181, 0.4545, 0.1575, 0.4318, 0.1181, 0.4091, 0.1575, 0.4545, 0.1575, 0.4773, 0.03937, 0.4318, 0.03937, 0.4545, 0.07873, 0.4318, 0.03937, 0.4091, 0.07873, 0.4545, 0.07873, 0.4545, 0.07873, 0.4091, 0.07873, 0.4318, 0.1181, 0.4091, 0.07873, 0.3864, 0.1181, 0.4318, 0.1181, 0.4318, 0.1181, 0.3864, 0.1181, 0.4091, 0.1575, 0.3864, 0.1181, 0.3636, 0.1575, 0.4091, 0.1575, 0.3409, 0.1181, 0.3182, 0.1575, 0.3636, 0.1575, 0.3182, 0.07873, 0.2955, 0.1181, 0.3409, 0.1181, 0.2955, 0.03937, 0.2727, 0.07873, 0.3182, 0.07873, 0.3409, 0.1181, 0.2955, 0.1181, 0.3182, 0.1575, 0.2955, 0.1181, 0.2727, 0.1575, 0.3182, 0.1575, 0.3182, 0.07873, 0.2727, 0.07873, 0.2955, 0.1181, 0.2727, 0.07873, 0.25, 0.1181, 0.2955, 0.1181, 0.2955, 0.1181, 0.25, 0.1181, 0.2727, 0.1575, 0.25, 0.1181, 0.2273, 0.1575, 0.2727, 0.1575, 0.2955, 0.03937, 0.25, 0.03937, 0.2727, 0.07873, 0.25, 0.03937, 0.2273, 0.07873, 0.2727, 0.07873, 0.2727, 0.07873, 0.2273, 0.07873, 0.25, 0.1181, 0.2273, 0.07873, 0.2045, 0.1181, 0.25, 0.1181, 0.25, 0.1181, 0.2045, 0.1181, 0.2273, 0.1575, 0.2045, 0.1181, 0.1818, 0.1575, 0.2273, 0.1575, 0.1591, 0.1181, 0.1364, 0.1575, 0.1818, 0.1575, 0.1364, 0.07873, 0.1136, 0.1181, 0.1591, 0.1181, 0.1136, 0.03937, 0.09091, 0.07873, 0.1364, 0.07873, 0.1591, 0.1181, 0.1136, 0.1181, 0.1364, 0.1575, 0.1136, 0.1181, 0.09091, 0.1575, 0.1364, 0.1575, 0.1364, 0.07873, 0.09091, 0.07873, 0.1136, 0.1181, 0.09091, 0.07873, 0.06818, 0.1181, 0.1136, 0.1181, 0.1136, 0.1181, 0.06818, 0.1181, 0.09091, 0.1575, 0.06818, 0.1181, 0.04545, 0.1575, 0.09091, 0.1575, 0.1136, 0.03937, 0.06818, 0.03937, 0.09091, 0.07873, 0.06818, 0.03937, 0.04545, 0.07873, 0.09091, 0.07873, 0.09091, 0.07873, 0.04545, 0.07873, 0.06818, 0.1181, 0.04545, 0.07873, 0.02273, 0.1181, 0.06818, 0.1181, 0.06818, 0.1181, 0.02273, 0.1181, 0.04545, 0.1575, 0.02273, 0.1181, 0.0, 0.1575, 0.04545, 0.1575, 0.5909, 0.1575, 0.5682, 0.1181, 0.5455, 0.1575, 0.6364, 0.1575, 0.6136, 0.1181, 0.5909, 0.1575, 0.6818, 0.1575, 0.6591, 0.1181, 0.6364, 0.1575, 0.5909, 0.1575, 0.6136, 0.1181, 0.5682, 0.1181, 0.6136, 0.1181, 0.5909, 0.07873, 0.5682, 0.1181, 0.6364, 0.1575, 0.6591, 0.1181, 0.6136, 0.1181, 0.6591, 0.1181, 0.6364, 0.07873, 0.6136, 0.1181, 0.6136, 0.1181, 0.6364, 0.07873, 0.5909, 0.07873, 0.6364, 0.07873, 0.6136, 0.03937, 0.5909, 0.07873, 0.6818, 0.1575, 0.7045, 0.1181, 0.6591, 0.1181, 0.7045, 0.1181, 0.6818, 0.07873, 0.6591, 0.1181, 0.6591, 0.1181, 0.6818, 0.07873, 0.6364, 0.07873, 0.6818, 0.07873, 0.6591, 0.03937, 0.6364, 0.07873, 0.6364, 0.07873, 0.6591, 0.03937, 0.6136, 0.03937, 0.6591, 0.03937, 0.6364, 0.0, 0.6136, 0.03937, 0.8864, 0.1181, 0.8636, 0.1575, 0.9091, 0.1575, 0.8636, 0.07873, 0.8409, 0.1181, 0.8864, 0.1181, 0.8409, 0.03937, 0.8182, 0.07873, 0.8636, 0.07873, 0.8864, 0.1181, 0.8409, 0.1181, 0.8636, 0.1575, 0.8409, 0.1181, 0.8182, 0.1575, 0.8636, 0.1575, 0.8636, 0.07873, 0.8182, 0.07873, 0.8409, 0.1181, 0.8182, 0.07873, 0.7955, 0.1181, 0.8409, 0.1181, 0.8409, 0.1181, 0.7955, 0.1181, 0.8182, 0.1575, 0.7955, 0.1181, 0.7727, 0.1575, 0.8182, 0.1575, 0.8409, 0.03937, 0.7955, 0.03937, 0.8182, 0.07873, 0.7955, 0.03937, 0.7727, 0.07873, 0.8182, 0.07873, 0.8182, 0.07873, 0.7727, 0.07873, 0.7955, 0.1181, 0.7727, 0.07873, 0.75, 0.1181, 0.7955, 0.1181, 0.7955, 0.1181, 0.75, 0.1181, 0.7727, 0.1575, 0.75, 0.1181, 0.7273, 0.1575, 0.7727, 0.1575])
me_icosphere_003.materials.append(mat_leafs_material)
me_icosphere_003.use_remesh_preserve_volume = False
me_icosphere_003.use_remesh_preserve_attributes = False
me_icosphere_003.use_mirror_vertex_groups = False
me_icosphere_003.update()
me_cube_001 = bpy.data.meshes.new('Cube.001')
me_cube_001.from_pydata([(2.28, 2.239, 5.141), (-0.675, -3.079, 5.928), (-0.6529, -3.022, 5.993), (-0.5702, -3.055, 5.993), (-1.258, 1.69, 7.892), (-1.195, 1.7, 7.934), (-1.183, 1.625, 7.934), (-2.981, -1.2, 4.942), (-2.941, -1.18, 4.981), (-2.915, -1.233, 4.981), (1.942, 0.4673, 6.38), (-2.331, -0.1591, 4.115), (0.5494, -3.426, 4.675), (0.6215, -3.393, 4.675), (-1.697, -0.7404, 3.27), (-1.703, -0.738, 3.551), (-2.956, -1.253, 4.943), (-0.4294, -0.08948, 2.469), (-0.7054, 0.1167, 3.063), (-0.7139, 0.2337, 2.727), (-1.713, -0.4543, 3.188), (1.221, 0.998, 5.54), (1.391, 1.382, 5.609), (2.269, 2.228, 5.098), (0.05622, 0.4687, 5.131), (0.2186, 0.2436, 5.131), (-0.009356, 0.4213, 5.397), (1.083, 1.15, 5.544), (1.167, 0.9707, 5.8), (-0.3185, -2.044, 4.848), (-0.2572, -1.748, 4.87), (-0.5922, -3.111, 5.928), (0.02531, -0.1378, 4.952), (0.03342, -0.1988, 5.232), (-0.0373, -1.81, 4.626), (-0.3429, -0.1094, 4.954), (-0.1632, -2.023, 4.622), (-0.04215, -1.665, 4.862), (-0.2856, 0.5598, 5.542), (0.1353, 0.1893, 5.393), (-0.2603, -0.1677, 5.252), (-1.245, 1.614, 7.892), (-0.07736, 0.3134, 2.829), (-0.2942, -0.059, 3.055), (0.01922, 0.25, 4.84), (-0.4783, 0.4864, 3.059), (-0.08906, -0.05044, 4.849), (-0.3829, 0.05907, 4.88), (-0.2798, 0.3588, 4.871), (1.388, 0.8944, 5.803), (1.227, 1.164, 5.799), (1.961, 0.4474, 6.348), (-2.021, -0.5776, 3.511), (-1.691, -0.4212, 3.44), (-2.361, -0.1311, 4.077), (-1.833, -0.4834, 3.676), (-1.948, -0.6163, 3.706), (-0.04542, -1.899, 4.884), (-0.1288, -2.102, 4.815), (0.5879, -3.424, 4.596), (0.07852, 0.3571, 0.5731), (-0.4048, 0.1732, 0.5333), (-0.2259, -0.3038, 0.6007), (0.2917, -0.1083, 0.5238)], [], [(34, 37, 57), (15, 9, 16, 14), (36, 58, 29), (49, 21, 22), (40, 30, 37, 33), (46, 44, 32), (47, 35, 40), (48, 38, 39, 26, 24, 44), (18, 45, 19), (8, 9, 56), (56, 52, 7), (12, 59, 13), (56, 15, 55), (40, 33, 39), (48, 47, 38), (55, 15, 53), (36, 29, 30), (37, 30, 57), (53, 20, 52), (49, 28, 21), (14, 16, 7, 52, 20), (45, 18, 47, 48), (12, 13, 57, 58), (59, 12, 58, 36), (57, 30, 2, 3), (31, 1, 29, 58), (32, 33, 37, 34), (56, 11, 54, 52), (51, 28, 49), (54, 53, 52), (54, 55, 53), (45, 48, 44, 42), (34, 57, 13), (57, 3, 31, 58), (20, 53, 18, 19), (43, 17, 42), (8, 56, 7), (35, 32, 34, 36), (56, 9, 15), (16, 9, 8, 7), (4, 41, 6, 5), (1, 31, 3, 2), (35, 47, 46, 32), (27, 50, 22), (18, 53, 15, 43), (50, 49, 22), (43, 15, 14, 17), (21, 23, 0, 22), (23, 21, 27), (27, 22, 0, 23), (25, 24, 27, 21), (39, 25, 21, 28), (26, 39, 28, 50), (26, 50, 27, 24), (29, 1, 2, 30), (40, 35, 36, 30), (47, 41, 4, 38), (38, 4, 5, 39), (39, 5, 6, 40), (47, 40, 6, 41), (42, 44, 46, 43), (18, 43, 46, 47), (50, 10, 51, 49), (10, 50, 28), (51, 10, 28), (54, 11, 55), (11, 56, 55), (59, 36, 34), (13, 59, 34), (19, 17, 14, 20), (32, 44, 24, 25, 39, 33), (61, 62, 17, 19), (60, 61, 19, 45), (63, 60, 45, 42), (62, 63, 42, 17), (63, 62, 60), (62, 61, 60)])
me_cube_001.materials.append(mat_wood_01_001)
me_cube_001.use_remesh_preserve_volume = False
me_cube_001.use_remesh_preserve_attributes = False
me_cube_001.use_mirror_vertex_groups = False
me_cube_001.update()
me_cube_002 = bpy.data.meshes.new('Cube.002')
me_cube_002.from_pydata([(-0.3249, 0.1576, -0.03427), (0.2105, 0.3265, -0.0161), (0.3798, -0.209, -0.0268), (-0.1556, -0.3779, -0.04497), (0.07852, 0.3571, 0.5731), (-0.4048, 0.1732, 0.5333), (-0.2259, -0.3038, 0.6007), (0.2917, -0.1083, 0.5238)], [], [(3, 0, 1, 2), (0, 5, 4, 1), (1, 4, 7, 2), (2, 7, 6, 3), (3, 6, 5, 0), (5, 6, 4), (6, 7, 4)])
me_cube_002.materials.append(mat_wood_01_001)
me_cube_002.use_remesh_preserve_volume = False
me_cube_002.use_remesh_preserve_attributes = False
me_cube_002.use_mirror_vertex_groups = False
me_cube_002.update()
me_cube_003 = bpy.data.meshes.new('Cube.003')
me_cube_003.from_pydata([(2.28, 2.239, 5.141), (-0.675, -3.079, 5.928), (-0.6529, -3.022, 5.993), (-0.5702, -3.055, 5.993), (-1.258, 1.69, 7.892), (-1.195, 1.7, 7.934), (-1.183, 1.625, 7.934), (-2.981, -1.2, 4.942), (-2.941, -1.18, 4.981), (-2.915, -1.233, 4.981), (1.942, 0.4673, 6.38), (-2.331, -0.1591, 4.115), (0.5494, -3.426, 4.675), (0.6215, -3.393, 4.675), (-1.697, -0.7404, 3.27), (-1.703, -0.738, 3.551), (-2.956, -1.253, 4.943), (-0.4294, -0.08948, 2.469), (-0.7054, 0.1167, 3.063), (-0.7139, 0.2337, 2.727), (-1.713, -0.4543, 3.188), (1.221, 0.998, 5.54), (1.391, 1.382, 5.609), (2.269, 2.228, 5.098), (0.05622, 0.4687, 5.131), (0.2186, 0.2436, 5.131), (-0.009356, 0.4213, 5.397), (1.083, 1.15, 5.544), (1.167, 0.9707, 5.8), (-0.3185, -2.044, 4.848), (-0.2572, -1.748, 4.87), (-0.5922, -3.111, 5.928), (0.02531, -0.1378, 4.952), (0.03342, -0.1988, 5.232), (-0.0373, -1.81, 4.626), (-0.3429, -0.1094, 4.954), (-0.1632, -2.023, 4.622), (-0.04215, -1.665, 4.862), (-0.2856, 0.5598, 5.542), (0.1353, 0.1893, 5.393), (-0.2603, -0.1677, 5.252), (-1.245, 1.614, 7.892), (-0.07736, 0.3134, 2.829), (-0.2942, -0.059, 3.055), (0.01922, 0.25, 4.84), (-0.4783, 0.4864, 3.059), (-0.08906, -0.05044, 4.849), (-0.3829, 0.05907, 4.88), (-0.2798, 0.3588, 4.871), (1.388, 0.8944, 5.803), (1.227, 1.164, 5.799), (1.961, 0.4474, 6.348), (-2.021, -0.5776, 3.511), (-1.691, -0.4212, 3.44), (-2.361, -0.1311, 4.077), (-1.833, -0.4834, 3.676), (-1.948, -0.6163, 3.706), (-0.04542, -1.899, 4.884), (-0.1288, -2.102, 4.815), (0.5879, -3.424, 4.596), (0.07852, 0.3571, 0.5731), (-0.4048, 0.1732, 0.5333), (-0.2259, -0.3038, 0.6007), (0.2917, -0.1083, 0.5238), (-0.3249, 0.1576, -0.03427), (0.2105, 0.3265, -0.0161), (0.3798, -0.209, -0.0268), (-0.1556, -0.3779, -0.04497), (0.07852, 0.3571, 0.5731), (-0.4048, 0.1732, 0.5333), (-0.2259, -0.3038, 0.6007), (0.2917, -0.1083, 0.5238)], [], [(34, 37, 57), (15, 9, 16, 14), (36, 58, 29), (49, 21, 22), (40, 30, 37, 33), (46, 44, 32), (47, 35, 40), (48, 38, 39, 26, 24, 44), (18, 45, 19), (8, 9, 56), (56, 52, 7), (12, 59, 13), (56, 15, 55), (40, 33, 39), (48, 47, 38), (55, 15, 53), (36, 29, 30), (37, 30, 57), (53, 20, 52), (49, 28, 21), (14, 16, 7, 52, 20), (45, 18, 47, 48), (12, 13, 57, 58), (59, 12, 58, 36), (57, 30, 2, 3), (31, 1, 29, 58), (32, 33, 37, 34), (56, 11, 54, 52), (51, 28, 49), (54, 53, 52), (54, 55, 53), (45, 48, 44, 42), (34, 57, 13), (57, 3, 31, 58), (20, 53, 18, 19), (43, 17, 42), (8, 56, 7), (35, 32, 34, 36), (56, 9, 15), (16, 9, 8, 7), (4, 41, 6, 5), (1, 31, 3, 2), (35, 47, 46, 32), (27, 50, 22), (18, 53, 15, 43), (50, 49, 22), (43, 15, 14, 17), (21, 23, 0, 22), (23, 21, 27), (27, 22, 0, 23), (25, 24, 27, 21), (39, 25, 21, 28), (26, 39, 28, 50), (26, 50, 27, 24), (29, 1, 2, 30), (40, 35, 36, 30), (47, 41, 4, 38), (38, 4, 5, 39), (39, 5, 6, 40), (47, 40, 6, 41), (42, 44, 46, 43), (18, 43, 46, 47), (50, 10, 51, 49), (10, 50, 28), (51, 10, 28), (54, 11, 55), (11, 56, 55), (59, 36, 34), (13, 59, 34), (19, 17, 14, 20), (32, 44, 24, 25, 39, 33), (61, 62, 17, 19), (60, 61, 19, 45), (63, 60, 45, 42), (62, 63, 42, 17), (63, 62, 60), (62, 61, 60), (67, 64, 65, 66), (64, 69, 68, 65), (65, 68, 71, 66), (66, 71, 70, 67), (67, 70, 69, 64), (69, 70, 68), (70, 71, 68)])
me_cube_003.materials.append(mat_wood_01_001)
me_cube_003.use_remesh_preserve_volume = False
me_cube_003.use_remesh_preserve_attributes = False
me_cube_003.use_mirror_vertex_groups = False
me_cube_003.update()

# ---- objects
ob_leafs = bpy.data.objects.new('leafs', me_icosphere_003)
ob_branch_up = bpy.data.objects.new('branch_up', me_cube_001)
ob_trunk = bpy.data.objects.new('trunk', me_cube_002)
ob_branch = bpy.data.objects.new('branch', me_cube_003)

# ---- transforms, parenting, visibility, modifiers, constraints
ob_leafs.location = (0.0, 0.0, 0.0)
ob_leafs.lineart.crease_threshold = 0.0
ob_branch_up.parent = ob_branch
ob_branch_up.location = (0.0, 0.0, 0.0)
ob_branch_up.lock_rotations_4d = False
ob_branch_up.empty_display_type = 'ARROWS'
ob_branch_up.lineart.crease_threshold = 0.0
ob_trunk.parent = ob_branch
ob_trunk.location = (0.0, 0.0, 0.0)
ob_trunk.lock_rotations_4d = False
ob_trunk.empty_display_type = 'ARROWS'
ob_trunk.lineart.crease_threshold = 0.0
ob_branch.location = (0.0, 0.0, 0.0)
ob_branch.lock_rotations_4d = False
ob_branch.empty_display_type = 'ARROWS'
ob_branch.lineart.crease_threshold = 0.0

# ---- collection membership
col_collection.objects.link(ob_leafs)
col_collection.objects.link(ob_branch_up)
col_collection.objects.link(ob_trunk)
col_collection.objects.link(ob_branch)

# ---- scene / render settings (as saved in the file)
scene.frame_start = 1; scene.frame_end = 250; scene.frame_set(1)
scene.render.engine = 'BLENDER_EEVEE_NEXT'
scene.cycles.use_denoising = False
scene.cycles.samples = 128
scene.cycles.sampling_pattern = 'TABULATED_SOBOL'
scene.cycles.use_adaptive_sampling = False
scene.cycles.use_light_tree = False
scene.view_settings.view_transform = 'Filmic'
bpy.context.view_layer.update()

# ---- added for rendering (the .blend has no active camera and no usable light): camera, sun
cam_auto = bpy.data.cameras.new('AutoCamera')
cam_auto.lens = 50.0
cam_auto.sensor_width = 36.0
cam_auto.clip_end = 1000.0
ob_auto_camera = bpy.data.objects.new('AutoCamera', cam_auto)
scene.collection.objects.link(ob_auto_camera)
ob_auto_camera.location = (11.5642, -14.945, 13.855)
ob_auto_camera.rotation_euler = (1.09748, -7.21219e-08, 0.694738)
scene.camera = ob_auto_camera
light_auto_sun = bpy.data.lights.new('AutoSun', 'SUN')
light_auto_sun.energy = 3.0
light_auto_sun.angle = 0.0523599
ob_auto_sun = bpy.data.objects.new('AutoSun', light_auto_sun)
scene.collection.objects.link(ob_auto_sun)
ob_auto_sun.rotation_euler = (0.872665, 0.174533, 0.523599)
bpy.context.view_layer.update()
